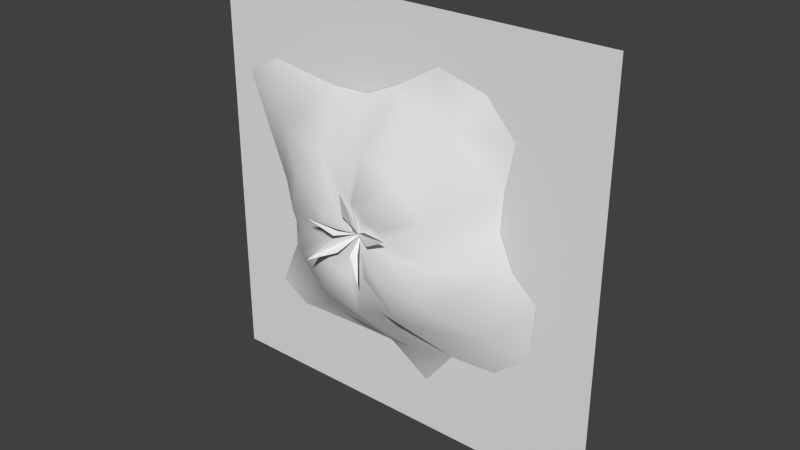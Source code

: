 # Source: tomato.blend  (saved by Blender 2.74.0; exported with 4.5.12 LTS)
import bpy
from mathutils import Matrix  # noqa: F401  (used for matrix-valued properties, if any)

bpy.ops.wm.read_factory_settings(use_empty=True)
scene = bpy.context.scene
scene.name = 'Scene'

# ---- collections
col_collection_1 = bpy.data.collections.new('Collection 1'); scene.collection.children.link(col_collection_1)
col_collection_1.hide_render = True
col_collection_1.hide_viewport = True
col_collection_2 = bpy.data.collections.new('Collection 2'); scene.collection.children.link(col_collection_2)
col_collection_2.hide_render = True
col_collection_2.hide_viewport = True
col_collection_6 = bpy.data.collections.new('Collection 6'); scene.collection.children.link(col_collection_6)
col_collection_6.hide_render = True
col_collection_6.hide_viewport = True
col_collection_7 = bpy.data.collections.new('Collection 7'); scene.collection.children.link(col_collection_7)
col_collection_11 = bpy.data.collections.new('Collection 11'); scene.collection.children.link(col_collection_11)
col_collection_11.hide_render = True
col_collection_11.hide_viewport = True

# ---- materials (node trees are filled in below, after node groups)
mat_tomato_splat = bpy.data.materials.new('tomato_splat')
mat_tomato_splat.alpha_threshold = 0.0
mat_tomato_splat.use_transparent_shadow = False
mat_tomato_splat.roughness = 0.5
mat_tomato_splat_001 = bpy.data.materials.new('tomato_splat.001')
mat_tomato_splat_001.alpha_threshold = 0.0
mat_tomato_splat_001.use_transparent_shadow = False
mat_tomato_splat_001.roughness = 0.5

# ---- material node trees

# ---- world
world_world = bpy.data.worlds.new('World'); scene.world = world_world
world_world.color = (0.05088, 0.05088, 0.05088)
world_world.use_sun_shadow = False
world_world.sun_shadow_jitter_overblur = 0.0
world_world.cycles.sampling_method = 'MANUAL'
world_world.cycles.sample_map_resolution = 256
world_world.light_settings.distance = 40.0

# ---- meshes
me_sphere = bpy.data.meshes.new('Sphere')
me_sphere.from_pydata([(-0.01331, 0.2669, 10.83), (-0.2398, 0.1361, 10.83), (-0.2398, -0.1253, 10.83), (-0.01331, -0.2561, 10.83), (0.2131, -0.1253, 10.83), (0.2131, 0.1361, 10.83), (0.5309, 0.4163, 12.95), (0.2358, 0.2093, 13.16), (0.2358, -0.1985, 13.16), (0.5309, -0.3999, 12.95), (0.8261, -0.171, 12.65), (0.8239, 0.2358, 12.64), (0.1122, 0.225, 11.64), (0.2867, 0.1152, 11.59), (0.2867, -0.1044, 11.59), (0.1122, -0.2142, 11.64), (-0.06229, -0.1044, 11.69), (-0.06229, 0.1152, 11.69), (-2.779, -0.05234, 11.81), (-5.212, -0.0001153, 12.03), (-6.56, -0.001413, 11.01), (-8.325, -0.05447, 7.262), (-7.275, -0.008953, 4.139), (-5.375, 9.067e-09, 1.684), (-2.645, -2.878e-08, 0.2811), (-2.476, 1.386, 12.15), (-4.746, 2.74, 12.1), (-5.822, 3.357, 11.16), (-7.172, 4.14, 7.325), (-6.262, 3.616, 4.257), (-4.777, 2.753, 1.77), (-2.544, 1.4, 0.2823), (0.04004, -0.01138, 0.05806), (-1.349, 2.396, 11.82), (-2.624, 4.459, 11.95), (-3.219, 5.645, 11.08), (-4.058, 7.01, 7.317), (-3.557, 6.082, 4.248), (-2.665, 4.472, 1.758), (-1.382, 2.126, 0.2557), (0.1432, 2.785, 11.75), (0.2708, 5.13, 11.77), (0.4714, 6.469, 11.01), (0.5004, 8.078, 7.317), (0.0756, 7.052, 4.248), (0.09343, 5.21, 1.76), (0.1799, 2.525, 0.2293), (1.412, 2.394, 12.07), (2.794, 4.614, 12.11), (3.702, 5.641, 11.13), (4.973, 6.947, 7.186), (4.257, 6.264, 4.107), (3.031, 4.732, 1.638), (1.538, 2.424, 0.1854), (-0.0655, -4.403e-07, 10.75), (2.345, 1.337, 11.49), (4.634, 2.587, 11.78), (6.091, 3.144, 10.86), (7.721, 3.872, 7.0), (6.641, 3.34, 3.924), (4.828, 2.42, 1.472), (2.217, 1.175, 0.09489), (2.896, -0.2079, 11.69), (5.57, -0.3211, 12.0), (7.023, -0.428, 10.93), (8.494, -0.6143, 7.048), (7.369, -0.6863, 3.93), (5.614, -0.7136, 1.447), (2.673, -0.4517, 0.06476), (2.641, -1.645, 12.41), (4.89, -3.082, 12.37), (6.278, -3.954, 10.95), (7.808, -4.992, 7.005), (6.984, -4.388, 3.931), (5.463, -3.414, 1.485), (2.69, -1.759, 0.1144), (1.562, -2.568, 11.99), (2.871, -4.705, 11.74), (3.689, -6.006, 10.9), (4.613, -7.56, 7.192), (4.249, -6.609, 4.114), (3.187, -4.801, 1.649), (1.57, -2.34, 0.212), (-0.04293, -2.847, 11.9), (-0.0506, -5.255, 12.06), (0.00618, -6.63, 11.1), (-0.008902, -8.168, 7.33), (0.04545, -7.182, 4.263), (-0.02821, -5.317, 1.786), (-0.05796, -2.602, 0.2716), (-1.44, -2.493, 12.22), (-2.738, -4.744, 12.13), (-3.361, -5.813, 11.17), (-4.337, -7.189, 7.262), (-3.837, -6.265, 4.14), (-2.904, -4.769, 1.69), (-1.482, -2.514, 0.2753), (-2.412, -1.55, 11.81), (-4.472, -2.741, 12.02), (-5.77, -3.423, 10.98), (-7.654, -4.332, 7.12), (-6.545, -3.813, 4.001), (-4.77, -2.753, 1.605), (-2.257, -1.49, 0.2677), (-2.367, -0.745, 0.4335), (-4.84, -1.377, 1.644), (-6.594, -1.917, 4.07), (-7.628, -2.531, 7.188), (-5.834, -1.704, 10.98), (-4.581, -1.365, 11.76), (-3.015, -0.9229, 11.37), (0.7266, -2.382, 0.4073), (1.499, -4.794, 1.73), (2.106, -6.596, 4.205), (2.248, -7.525, 7.281), (1.785, -6.028, 10.55), (1.334, -4.711, 11.17), (0.8316, -3.133, 11.41), (2.339, 0.3396, 0.2499), (4.921, 0.7903, 1.448), (6.546, 1.248, 3.909), (7.581, 1.505, 7.003), (6.173, 1.267, 10.89), (4.825, 1.065, 11.71), (3.025, 0.6726, 11.3), (-0.5687, 2.227, 0.411), (-1.202, 4.585, 1.746), (-1.626, 6.192, 4.228), (-1.604, 7.109, 7.296), (-1.241, 5.713, 10.79), (-1.079, 4.516, 11.27), (-0.5599, 3.115, 11.31), (-7.789, -0.01181, 9.276), (-6.78, 3.908, 9.33), (-3.769, 6.589, 9.32), (0.6358, 7.573, 9.317), (4.581, 6.609, 9.199), (7.216, 3.697, 9.041), (8.075, -0.5018, 9.111), (7.42, -4.669, 9.05), (4.345, -7.105, 9.208), (-0.01449, -7.691, 9.336), (-4.034, -6.757, 9.283), (-7.17, -4.144, 9.174), (-7.119, -2.236, 9.225), (2.112, -7.071, 9.237), (7.142, 1.49, 9.067), (-1.38, 6.659, 9.297), (-4.01, -9.859e-09, 0.8052), (-3.661, 2.077, 0.8487), (-2.024, 3.299, 0.8298), (0.1366, 3.867, 0.8174), (2.285, 3.578, 0.7343), (3.527, 1.793, 0.6063), (4.169, -0.6084, 0.5789), (4.11, -2.62, 0.6223), (2.406, -3.598, 0.7533), (-0.05487, -3.948, 0.8514), (-2.193, -3.641, 0.8055), (-3.514, -2.122, 0.7592), (-3.603, -1.061, 0.7822), (1.113, -3.588, 0.8107), (3.643, 0.5524, 0.5845), (-0.8853, 3.406, 0.8148), (-0.04496, 0.001645, 10.78), (-0.497, 1.985, 12.1), (-0.376, 3.343, 12.17), (0.09793, 1.914, 11.73), (0.6726, 1.733, 12.41), (0.1904, 3.02, 11.9), (0.8066, 3.072, 12.45), (0.1517, 4.252, 13.0), (-0.1499, 0.0971, 10.78), (1.478, 1.179, 11.96), (2.853, 1.588, 11.68), (1.65, 0.6489, 11.51), (1.727, 0.117, 11.98), (2.749, 0.9423, 11.58), (3.023, 0.3956, 11.93), (3.894, 1.421, 12.51), (0.04979, -0.06938, 10.72), (1.005, -0.7336, 12.06), (1.543, -1.782, 12.24), (0.6519, -1.06, 11.78), (0.2237, -1.057, 12.13), (1.017, -1.787, 12.15), (0.6193, -1.973, 12.47), (1.725, -2.69, 12.97), (0.07831, 0.1044, 10.59), (-0.8839, -1.148, 12.25), (-2.052, -2.035, 12.34), (-1.296, -0.8186, 11.76), (-1.494, -0.2438, 12.14), (-2.201, -1.427, 12.11), (-2.603, -0.9296, 12.42), (-2.966, -2.024, 13.33), (-0.1244, 0.08929, 10.86), (-1.288, 0.1055, 12.2), (-2.32, 0.6733, 12.38), (-1.178, 0.5738, 11.91), (-0.8214, 0.8108, 12.27), (-1.888, 0.9717, 12.29), (-1.662, 1.349, 12.61), (-2.979, 1.324, 13.11)], [], [(12, 6, 11, 13), (13, 11, 10, 14), (14, 10, 9, 15), (15, 9, 8, 16), (16, 8, 7, 17), (17, 7, 6, 12), (1, 17, 12, 0), (2, 16, 17, 1), (3, 15, 16, 2), (4, 14, 15, 3), (5, 13, 14, 4), (0, 12, 13, 5), (7, 8, 9, 10), (6, 7, 10, 11), (148, 23, 30, 149), (23, 22, 29, 30), (22, 21, 28, 29), (132, 20, 27, 133), (20, 19, 26, 27), (19, 18, 25, 26), (149, 30, 38, 150), (30, 29, 37, 38), (29, 28, 36, 37), (133, 27, 35, 134), (27, 26, 34, 35), (26, 25, 33, 34), (163, 126, 45, 151), (126, 127, 44, 45), (127, 128, 43, 44), (147, 129, 42, 135), (129, 130, 41, 42), (130, 131, 40, 41), (151, 45, 52, 152), (45, 44, 51, 52), (44, 43, 50, 51), (135, 42, 49, 136), (42, 41, 48, 49), (41, 40, 47, 48), (152, 52, 60, 153), (52, 51, 59, 60), (51, 50, 58, 59), (136, 49, 57, 137), (49, 48, 56, 57), (48, 47, 55, 56), (162, 119, 67, 154), (119, 120, 66, 67), (120, 121, 65, 66), (146, 122, 64, 138), (122, 123, 63, 64), (123, 124, 62, 63), (154, 67, 74, 155), (67, 66, 73, 74), (66, 65, 72, 73), (138, 64, 71, 139), (64, 63, 70, 71), (63, 62, 69, 70), (155, 74, 81, 156), (74, 73, 80, 81), (73, 72, 79, 80), (139, 71, 78, 140), (71, 70, 77, 78), (70, 69, 76, 77), (161, 112, 88, 157), (112, 113, 87, 88), (113, 114, 86, 87), (145, 115, 85, 141), (115, 116, 84, 85), (116, 117, 83, 84), (157, 88, 95, 158), (88, 87, 94, 95), (87, 86, 93, 94), (141, 85, 92, 142), (85, 84, 91, 92), (84, 83, 90, 91), (158, 95, 102, 159), (95, 94, 101, 102), (94, 93, 100, 101), (142, 92, 99, 143), (92, 91, 98, 99), (91, 90, 97, 98), (32, 24, 31), (18, 54, 25), (32, 31, 39), (25, 54, 33), (46, 32, 125), (54, 40, 131), (32, 46, 53), (40, 54, 47), (32, 53, 61), (47, 54, 55), (68, 32, 118), (55, 54, 124), (32, 68, 75), (62, 54, 69), (32, 75, 82), (69, 54, 76), (32, 82, 111), (76, 54, 117), (32, 89, 96), (83, 54, 90), (32, 96, 103), (90, 54, 97), (24, 32, 104), (160, 105, 23, 148), (105, 106, 22, 23), (106, 107, 21, 22), (144, 108, 20, 132), (108, 109, 19, 20), (109, 110, 18, 19), (97, 54, 110), (98, 97, 110, 109), (99, 98, 109, 108), (143, 99, 108, 144), (101, 100, 107, 106), (102, 101, 106, 105), (159, 102, 105, 160), (77, 76, 117, 116), (78, 77, 116, 115), (140, 78, 115, 145), (80, 79, 114, 113), (81, 80, 113, 112), (156, 81, 112, 161), (56, 55, 124, 123), (57, 56, 123, 122), (137, 57, 122, 146), (59, 58, 121, 120), (60, 59, 120, 119), (153, 60, 119, 162), (34, 33, 131, 130), (35, 34, 130, 129), (134, 35, 129, 147), (37, 36, 128, 127), (38, 37, 127, 126), (150, 38, 126, 163), (54, 18, 110), (54, 62, 124), (54, 83, 117), (33, 54, 131), (36, 134, 147, 128), (58, 137, 146, 121), (79, 140, 145, 114), (100, 143, 144, 107), (107, 144, 132, 21), (93, 142, 143, 100), (86, 141, 142, 93), (114, 145, 141, 86), (72, 139, 140, 79), (65, 138, 139, 72), (121, 146, 138, 65), (50, 136, 137, 58), (43, 135, 136, 50), (128, 147, 135, 43), (28, 133, 134, 36), (21, 132, 133, 28), (39, 150, 163, 125), (61, 153, 162, 118), (82, 156, 161, 111), (103, 159, 160, 104), (104, 160, 148, 24), (96, 158, 159, 103), (89, 157, 158, 96), (111, 161, 157, 89), (75, 155, 156, 82), (68, 154, 155, 75), (118, 162, 154, 68), (53, 152, 153, 61), (46, 151, 152, 53), (125, 163, 151, 46), (31, 149, 150, 39), (24, 148, 149, 31), (32, 39, 125), (32, 61, 118), (89, 32, 111), (32, 103, 104), (167, 168, 170, 169), (167, 164, 168), (165, 167, 169, 166), (165, 164, 167), (169, 170, 171), (166, 169, 171), (175, 176, 178, 177), (175, 172, 176), (173, 175, 177, 174), (173, 172, 175), (177, 178, 179), (174, 177, 179), (183, 184, 186, 185), (183, 180, 184), (181, 183, 185, 182), (181, 180, 183), (185, 186, 187), (182, 185, 187), (191, 192, 194, 193), (191, 188, 192), (189, 191, 193, 190), (189, 188, 191), (193, 194, 195), (190, 193, 195), (199, 200, 202, 201), (199, 196, 200), (197, 199, 201, 198), (197, 196, 199), (201, 202, 203), (198, 201, 203)])
me_sphere.polygons.foreach_set('use_smooth', [True] * 204)
_k = set([(6, 7), (6, 11), (7, 8), (8, 9), (9, 10), (10, 11), (164, 167), (167, 169), (169, 171), (172, 175), (175, 177), (177, 179), (180, 183), (183, 185), (185, 187), (188, 191), (191, 193), (193, 195), (196, 199), (199, 201), (201, 203)])
me_sphere.attributes.new('sharp_edge', 'BOOLEAN', 'EDGE').data.foreach_set('value', [ (min(e.vertices), max(e.vertices)) in _k for e in me_sphere.edges])
_uv = me_sphere.uv_layers.new(name='UVMap')
_uv.uv.foreach_set('vector', [0.1366, 0.3117, 0.143, 0.4011, 0.1189, 0.3905, 0.1217, 0.3108, 0.1217, 0.3108, 0.1189, 0.3905, 0.09653, 0.3887, 0.1058, 0.31, 0.1058, 0.31, 0.09653, 0.3887, 0.06954, 0.3949, 0.09147, 0.3092, 0.09147, 0.3092, 0.06954, 0.3949, 0.04434, 0.3933, 0.07828, 0.308, 0.1645, 0.3106, 0.1918, 0.3985, 0.168, 0.4045, 0.1506, 0.3118, 0.1506, 0.3118, 0.168, 0.4045, 0.143, 0.4011, 0.1366, 0.3117, 0.1527, 0.256, 0.1506, 0.3118, 0.1366, 0.3117, 0.137, 0.2579, 0.1686, 0.2568, 0.1645, 0.3106, 0.1506, 0.3118, 0.1527, 0.256, 0.09291, 0.2572, 0.09147, 0.3092, 0.07828, 0.308, 0.07737, 0.2549, 0.1077, 0.2598, 0.1058, 0.31, 0.09147, 0.3092, 0.09291, 0.2572, 0.1221, 0.26, 0.1217, 0.3108, 0.1058, 0.31, 0.1077, 0.2598, 0.137, 0.2579, 0.1366, 0.3117, 0.1217, 0.3108, 0.1221, 0.26, 0.03074, 0.4143, 0.04434, 0.3933, 0.06954, 0.3949, 0.08341, 0.4208, 0.04239, 0.4372, 0.03074, 0.4143, 0.08341, 0.4208, 0.07007, 0.4419, 0.9204, 0.4379, 0.8837, 0.4725, 0.8435, 0.4084, 0.8799, 0.3933, 0.8837, 0.4725, 0.8034, 0.5163, 0.7787, 0.426, 0.8435, 0.4084, 0.8034, 0.5163, 0.7134, 0.5304, 0.7137, 0.4311, 0.7787, 0.426, 0.6569, 0.5196, 0.6005, 0.4968, 0.6336, 0.4183, 0.6743, 0.4275, 0.6005, 0.4968, 0.5616, 0.4669, 0.6023, 0.4081, 0.6336, 0.4183, 0.5616, 0.4669, 0.5116, 0.4092, 0.5444, 0.3804, 0.6023, 0.4081, 0.8799, 0.3933, 0.8435, 0.4084, 0.8334, 0.3479, 0.8702, 0.3433, 0.8435, 0.4084, 0.7787, 0.426, 0.7714, 0.3539, 0.8334, 0.3479, 0.7787, 0.426, 0.7137, 0.4311, 0.7141, 0.3577, 0.7714, 0.3539, 0.6743, 0.4275, 0.6336, 0.4183, 0.6419, 0.3537, 0.6789, 0.3556, 0.6336, 0.4183, 0.6023, 0.4081, 0.6116, 0.3532, 0.6419, 0.3537, 0.6023, 0.4081, 0.5444, 0.3804, 0.5563, 0.342, 0.6116, 0.3532, 0.8751, 0.3155, 0.8384, 0.3162, 0.8323, 0.2853, 0.8697, 0.2883, 0.8384, 0.3162, 0.7753, 0.3171, 0.7704, 0.2809, 0.8323, 0.2853, 0.7753, 0.3171, 0.7136, 0.3132, 0.7132, 0.2711, 0.7704, 0.2809, 0.6737, 0.3115, 0.6368, 0.3136, 0.6409, 0.2756, 0.6773, 0.2707, 0.6368, 0.3136, 0.6068, 0.3167, 0.6111, 0.2816, 0.6409, 0.2756, 0.6068, 0.3167, 0.5682, 0.3127, 0.5558, 0.2921, 0.6111, 0.2816, 0.8697, 0.2883, 0.8323, 0.2853, 0.8428, 0.2194, 0.8797, 0.2355, 0.8323, 0.2853, 0.7704, 0.2809, 0.777, 0.1984, 0.8428, 0.2194, 0.7704, 0.2809, 0.7132, 0.2711, 0.7131, 0.1908, 0.777, 0.1984, 0.6773, 0.2707, 0.6409, 0.2756, 0.6299, 0.212, 0.6736, 0.1976, 0.6409, 0.2756, 0.6111, 0.2816, 0.5989, 0.2291, 0.6299, 0.212, 0.6111, 0.2816, 0.5558, 0.2921, 0.5428, 0.2591, 0.5989, 0.2291, 0.8797, 0.2355, 0.8428, 0.2194, 0.887, 0.1543, 0.9243, 0.1917, 0.8428, 0.2194, 0.777, 0.1984, 0.8038, 0.11, 0.887, 0.1543, 0.777, 0.1984, 0.7131, 0.1908, 0.7162, 0.1006, 0.8038, 0.11, 0.6736, 0.1976, 0.6299, 0.212, 0.6016, 0.1299, 0.6599, 0.1074, 0.6299, 0.212, 0.5989, 0.2291, 0.5606, 0.1655, 0.6016, 0.1299, 0.5989, 0.2291, 0.5428, 0.2591, 0.5084, 0.2318, 0.5606, 0.1655, 0.4392, 0.4705, 0.4921, 0.505, 0.4603, 0.5543, 0.4268, 0.5145, 0.4921, 0.505, 0.5693, 0.5954, 0.5038, 0.6327, 0.4603, 0.5543, 0.5693, 0.5954, 0.601, 0.7272, 0.5153, 0.7238, 0.5038, 0.6327, 0.5789, 0.8163, 0.5276, 0.8863, 0.4861, 0.8349, 0.5088, 0.7811, 0.5276, 0.8863, 0.477, 0.9282, 0.4562, 0.8767, 0.4861, 0.8349, 0.477, 0.9282, 0.4122, 0.9619, 0.393, 0.9336, 0.4562, 0.8767, 0.4268, 0.5145, 0.4603, 0.5543, 0.4051, 0.5967, 0.39, 0.5578, 0.4603, 0.5543, 0.5038, 0.6327, 0.4175, 0.6579, 0.4051, 0.5967, 0.5038, 0.6327, 0.5153, 0.7238, 0.4173, 0.7161, 0.4175, 0.6579, 0.5088, 0.7811, 0.4861, 0.8349, 0.4079, 0.7975, 0.4161, 0.7543, 0.4861, 0.8349, 0.4562, 0.8767, 0.3943, 0.8393, 0.4079, 0.7975, 0.4562, 0.8767, 0.393, 0.9336, 0.3669, 0.8954, 0.3943, 0.8393, 0.39, 0.5578, 0.4051, 0.5967, 0.3478, 0.5999, 0.342, 0.5619, 0.4051, 0.5967, 0.4175, 0.6579, 0.3523, 0.6634, 0.3478, 0.5999, 0.4175, 0.6579, 0.4173, 0.7161, 0.3512, 0.7194, 0.3523, 0.6634, 0.4161, 0.7543, 0.4079, 0.7975, 0.3459, 0.7909, 0.3489, 0.7537, 0.4079, 0.7975, 0.3943, 0.8393, 0.3411, 0.8252, 0.3459, 0.7909, 0.3943, 0.8393, 0.3669, 0.8954, 0.3307, 0.8844, 0.3411, 0.8252, 0.3108, 0.5532, 0.3115, 0.5914, 0.2752, 0.5946, 0.2797, 0.5556, 0.3115, 0.5914, 0.3121, 0.6582, 0.2699, 0.6601, 0.2752, 0.5946, 0.3121, 0.6582, 0.309, 0.7204, 0.2661, 0.721, 0.2699, 0.6601, 0.3084, 0.7597, 0.307, 0.7952, 0.2671, 0.797, 0.2663, 0.7586, 0.307, 0.7952, 0.3043, 0.8306, 0.266, 0.83, 0.2671, 0.797, 0.3043, 0.8306, 0.303, 0.8751, 0.2757, 0.8862, 0.266, 0.83, 0.2797, 0.5556, 0.2752, 0.5946, 0.2079, 0.5816, 0.2251, 0.5439, 0.2752, 0.5946, 0.2699, 0.6601, 0.1887, 0.6487, 0.2079, 0.5816, 0.2699, 0.6601, 0.2661, 0.721, 0.1814, 0.7176, 0.1887, 0.6487, 0.2663, 0.7586, 0.2671, 0.797, 0.1979, 0.8066, 0.1859, 0.7615, 0.2671, 0.797, 0.266, 0.83, 0.2099, 0.8393, 0.1979, 0.8066, 0.266, 0.83, 0.2757, 0.8862, 0.2382, 0.8985, 0.2099, 0.8393, 0.2251, 0.5439, 0.2079, 0.5816, 0.1425, 0.5409, 0.18, 0.505, 0.2079, 0.5816, 0.1887, 0.6487, 0.097, 0.624, 0.1425, 0.5409, 0.1887, 0.6487, 0.1814, 0.7176, 0.08208, 0.7167, 0.097, 0.624, 0.1859, 0.7615, 0.1979, 0.8066, 0.1162, 0.8368, 0.08924, 0.7732, 0.1979, 0.8066, 0.2099, 0.8393, 0.1501, 0.8787, 0.1162, 0.8368, 0.2099, 0.8393, 0.2382, 0.8985, 0.2084, 0.9281, 0.1501, 0.8787, 0.9859, 0.3136, 0.948, 0.3994, 0.9135, 0.3754, 0.5116, 0.4092, 0.4681, 0.3204, 0.5444, 0.3804, 0.9859, 0.3136, 0.9135, 0.3754, 0.9071, 0.3379, 0.5444, 0.3804, 0.4681, 0.3204, 0.5563, 0.342, 0.9071, 0.292, 0.9859, 0.3136, 0.9094, 0.3149, 0.4681, 0.3204, 0.5558, 0.2921, 0.5682, 0.3127, 0.9859, 0.3136, 0.9071, 0.292, 0.9141, 0.255, 0.5558, 0.2921, 0.4681, 0.3204, 0.5428, 0.2591, 0.9859, 0.3136, 0.9141, 0.255, 0.9512, 0.2339, 0.5428, 0.2591, 0.4681, 0.3204, 0.5084, 0.2318, 0.3869, 0.482, 0.307, 0.4346, 0.39, 0.4517, 0.5084, 0.2318, 0.4681, 0.3204, 0.4846, 0.2067, 0.307, 0.4346, 0.3869, 0.482, 0.3691, 0.5171, 0.393, 0.9336, 0.2975, 0.9816, 0.3669, 0.8954, 0.307, 0.4346, 0.3691, 0.5171, 0.3334, 0.5212, 0.3669, 0.8954, 0.2975, 0.9816, 0.3307, 0.8844, 0.307, 0.4346, 0.3334, 0.5212, 0.309, 0.517, 0.3307, 0.8844, 0.2975, 0.9816, 0.303, 0.8751, 0.307, 0.4346, 0.2855, 0.517, 0.2454, 0.5096, 0.2757, 0.8862, 0.2975, 0.9816, 0.2382, 0.8985, 0.307, 0.4346, 0.2454, 0.5096, 0.2211, 0.4785, 0.2382, 0.8985, 0.2975, 0.9816, 0.2084, 0.9281, 0.948, 0.3994, 0.9859, 0.3136, 0.9756, 0.4054, 0.958, 0.4523, 0.9255, 0.5024, 0.8837, 0.4725, 0.9204, 0.4379, 0.9255, 0.5024, 0.8375, 0.5767, 0.8034, 0.5163, 0.8837, 0.4725, 0.8375, 0.5767, 0.7151, 0.6204, 0.7134, 0.5304, 0.8034, 0.5163, 0.6266, 0.6005, 0.5513, 0.5416, 0.6005, 0.4968, 0.6569, 0.5196, 0.5513, 0.5416, 0.5135, 0.4911, 0.5616, 0.4669, 0.6005, 0.4968, 0.5135, 0.4911, 0.4849, 0.4325, 0.5116, 0.4092, 0.5616, 0.4669, 0.2084, 0.9281, 0.2975, 0.9816, 0.1858, 0.9543, 0.1501, 0.8787, 0.2084, 0.9281, 0.1858, 0.9543, 0.1287, 0.9234, 0.1162, 0.8368, 0.1501, 0.8787, 0.1287, 0.9234, 0.07868, 0.8865, 0.08924, 0.7732, 0.1162, 0.8368, 0.07868, 0.8865, 0.03116, 0.807, 0.097, 0.624, 0.08208, 0.7167, 0.01602, 0.7189, 0.04088, 0.5885, 0.1425, 0.5409, 0.097, 0.624, 0.04088, 0.5885, 0.1166, 0.4994, 0.18, 0.505, 0.1425, 0.5409, 0.1166, 0.4994, 0.1682, 0.4687, 0.3411, 0.8252, 0.3307, 0.8844, 0.303, 0.8751, 0.3043, 0.8306, 0.3459, 0.7909, 0.3411, 0.8252, 0.3043, 0.8306, 0.307, 0.7952, 0.3489, 0.7537, 0.3459, 0.7909, 0.307, 0.7952, 0.3084, 0.7597, 0.3523, 0.6634, 0.3512, 0.7194, 0.309, 0.7204, 0.3121, 0.6582, 0.3478, 0.5999, 0.3523, 0.6634, 0.3121, 0.6582, 0.3115, 0.5914, 0.342, 0.5619, 0.3478, 0.5999, 0.3115, 0.5914, 0.3108, 0.5532, 0.5606, 0.1655, 0.5084, 0.2318, 0.4846, 0.2067, 0.5123, 0.1389, 0.6016, 0.1299, 0.5606, 0.1655, 0.5123, 0.1389, 0.5508, 0.08468, 0.6599, 0.1074, 0.6016, 0.1299, 0.5508, 0.08468, 0.6253, 0.0362, 0.8038, 0.11, 0.7162, 0.1006, 0.7141, 0.01324, 0.8447, 0.04818, 0.887, 0.1543, 0.8038, 0.11, 0.8447, 0.04818, 0.9361, 0.1229, 0.9243, 0.1917, 0.887, 0.1543, 0.9361, 0.1229, 0.9667, 0.1771, 0.6116, 0.3532, 0.5563, 0.342, 0.5682, 0.3127, 0.6068, 0.3167, 0.6419, 0.3537, 0.6116, 0.3532, 0.6068, 0.3167, 0.6368, 0.3136, 0.6789, 0.3556, 0.6419, 0.3537, 0.6368, 0.3136, 0.6737, 0.3115, 0.7714, 0.3539, 0.7141, 0.3577, 0.7136, 0.3132, 0.7753, 0.3171, 0.8334, 0.3479, 0.7714, 0.3539, 0.7753, 0.3171, 0.8384, 0.3162, 0.8702, 0.3433, 0.8334, 0.3479, 0.8384, 0.3162, 0.8751, 0.3155, 0.4681, 0.3204, 0.5116, 0.4092, 0.4849, 0.4325, 0.2975, 0.9816, 0.393, 0.9336, 0.4122, 0.9619, 0.2975, 0.9816, 0.2757, 0.8862, 0.303, 0.8751, 0.5563, 0.342, 0.4681, 0.3204, 0.5682, 0.3127, 0.7141, 0.3577, 0.6789, 0.3556, 0.6737, 0.3115, 0.7136, 0.3132, 0.7162, 0.1006, 0.6599, 0.1074, 0.6253, 0.0362, 0.7141, 0.01324, 0.3512, 0.7194, 0.3489, 0.7537, 0.3084, 0.7597, 0.309, 0.7204, 0.08208, 0.7167, 0.08924, 0.7732, 0.03116, 0.807, 0.01602, 0.7189, 0.7151, 0.6204, 0.6266, 0.6005, 0.6569, 0.5196, 0.7134, 0.5304, 0.1814, 0.7176, 0.1859, 0.7615, 0.08924, 0.7732, 0.08208, 0.7167, 0.2661, 0.721, 0.2663, 0.7586, 0.1859, 0.7615, 0.1814, 0.7176, 0.309, 0.7204, 0.3084, 0.7597, 0.2663, 0.7586, 0.2661, 0.721, 0.4173, 0.7161, 0.4161, 0.7543, 0.3489, 0.7537, 0.3512, 0.7194, 0.5153, 0.7238, 0.5088, 0.7811, 0.4161, 0.7543, 0.4173, 0.7161, 0.601, 0.7272, 0.5789, 0.8163, 0.5088, 0.7811, 0.5153, 0.7238, 0.7131, 0.1908, 0.6736, 0.1976, 0.6599, 0.1074, 0.7162, 0.1006, 0.7132, 0.2711, 0.6773, 0.2707, 0.6736, 0.1976, 0.7131, 0.1908, 0.7136, 0.3132, 0.6737, 0.3115, 0.6773, 0.2707, 0.7132, 0.2711, 0.7137, 0.4311, 0.6743, 0.4275, 0.6789, 0.3556, 0.7141, 0.3577, 0.7134, 0.5304, 0.6569, 0.5196, 0.6743, 0.4275, 0.7137, 0.4311, 0.9071, 0.3379, 0.8702, 0.3433, 0.8751, 0.3155, 0.9094, 0.3149, 0.9512, 0.2339, 0.9243, 0.1917, 0.9667, 0.1771, 0.9807, 0.2278, 0.3334, 0.5212, 0.342, 0.5619, 0.3108, 0.5532, 0.309, 0.517, 0.2211, 0.4785, 0.18, 0.505, 0.1682, 0.4687, 0.2157, 0.4521, 0.9756, 0.4054, 0.958, 0.4523, 0.9204, 0.4379, 0.948, 0.3994, 0.2454, 0.5096, 0.2251, 0.5439, 0.18, 0.505, 0.2211, 0.4785, 0.2855, 0.517, 0.2797, 0.5556, 0.2251, 0.5439, 0.2454, 0.5096, 0.309, 0.517, 0.3108, 0.5532, 0.2797, 0.5556, 0.2855, 0.517, 0.3691, 0.5171, 0.39, 0.5578, 0.342, 0.5619, 0.3334, 0.5212, 0.3869, 0.482, 0.4268, 0.5145, 0.39, 0.5578, 0.3691, 0.5171, 0.39, 0.4517, 0.4392, 0.4705, 0.4268, 0.5145, 0.3869, 0.482, 0.9141, 0.255, 0.8797, 0.2355, 0.9243, 0.1917, 0.9512, 0.2339, 0.9071, 0.292, 0.8697, 0.2883, 0.8797, 0.2355, 0.9141, 0.255, 0.9094, 0.3149, 0.8751, 0.3155, 0.8697, 0.2883, 0.9071, 0.292, 0.9135, 0.3754, 0.8799, 0.3933, 0.8702, 0.3433, 0.9071, 0.3379, 0.948, 0.3994, 0.9204, 0.4379, 0.8799, 0.3933, 0.9135, 0.3754, 0.9859, 0.3136, 0.9071, 0.3379, 0.9094, 0.3149, 0.9859, 0.3136, 0.9512, 0.2339, 0.9807, 0.2278, 0.2855, 0.517, 0.307, 0.4346, 0.309, 0.517, 0.307, 0.4346, 0.2211, 0.4785, 0.2157, 0.4521, 0.8222, 0.8245, 0.8159, 0.8836, 0.7344, 0.8681, 0.7539, 0.8234, 0.8222, 0.8245, 0.9643, 0.8221, 0.8159, 0.8836, 0.8124, 0.7795, 0.8222, 0.8245, 0.7539, 0.8234, 0.731, 0.7893, 0.8124, 0.7795, 0.9643, 0.8221, 0.8222, 0.8245, 0.7539, 0.8234, 0.7344, 0.8681, 0.6556, 0.8237, 0.731, 0.7893, 0.7539, 0.8234, 0.6556, 0.8237, 0.7207, 0.9396, 0.7181, 0.9852, 0.6371, 0.9805, 0.6488, 0.9396, 0.7207, 0.9396, 0.8523, 0.9426, 0.7181, 0.9852, 0.7158, 0.8939, 0.7207, 0.9396, 0.6488, 0.9396, 0.6278, 0.9057, 0.7158, 0.8939, 0.8523, 0.9426, 0.7207, 0.9396, 0.6488, 0.9396, 0.6371, 0.9805, 0.5551, 0.9443, 0.6278, 0.9057, 0.6488, 0.9396, 0.5551, 0.9443, 0.2947, 0.09106, 0.2963, 0.05587, 0.3605, 0.05886, 0.3523, 0.09102, 0.2947, 0.09106, 0.1931, 0.08882, 0.2963, 0.05587, 0.2981, 0.1263, 0.2947, 0.09106, 0.3523, 0.09102, 0.3702, 0.1182, 0.2981, 0.1263, 0.1931, 0.08882, 0.2947, 0.09106, 0.3523, 0.09102, 0.3605, 0.05886, 0.4382, 0.09521, 0.3702, 0.1182, 0.3523, 0.09102, 0.4382, 0.09521, 0.7711, 0.7022, 0.774, 0.6563, 0.8554, 0.6616, 0.8433, 0.7027, 0.7711, 0.7022, 0.6388, 0.6982, 0.774, 0.6563, 0.7756, 0.7481, 0.7711, 0.7022, 0.8433, 0.7027, 0.8642, 0.7369, 0.7756, 0.7481, 0.6388, 0.6982, 0.7711, 0.7022, 0.8433, 0.7027, 0.8554, 0.6616, 0.9376, 0.6986, 0.8642, 0.7369, 0.8433, 0.7027, 0.9376, 0.6986, 0.3002, 0.1923, 0.3023, 0.1571, 0.3665, 0.161, 0.3578, 0.193, 0.3002, 0.1923, 0.1987, 0.1886, 0.3023, 0.1571, 0.3031, 0.2275, 0.3002, 0.1923, 0.3578, 0.193, 0.3754, 0.2204, 0.3031, 0.2275, 0.1987, 0.1886, 0.3002, 0.1923, 0.3578, 0.193, 0.3665, 0.161, 0.4437, 0.1984, 0.3754, 0.2204, 0.3578, 0.193, 0.4437, 0.1984])
me_sphere.use_remesh_preserve_volume = False
me_sphere.use_remesh_preserve_attributes = False
me_sphere.use_mirror_vertex_groups = False
me_sphere.update()
me_sphere_003 = bpy.data.meshes.new('Sphere.003')
me_sphere_003.from_pydata([(-0.01331, -3.72, 0.2669), (-0.2398, -3.72, 0.1361), (-0.2398, -3.72, -0.1253), (-0.01331, -3.72, -0.2561), (0.2131, -3.72, -0.1253), (0.2131, -3.72, 0.1361), (0.5309, -5.837, 0.4163), (0.2358, -6.048, 0.2093), (0.2358, -6.048, -0.1985), (0.5309, -5.844, -0.3999), (0.8261, -5.544, -0.171), (0.8239, -5.535, 0.2358), (0.1122, -4.533, 0.225), (0.2867, -4.48, 0.1152), (0.2867, -4.481, -0.1044), (0.1122, -4.533, -0.2142), (-0.06229, -4.585, -0.1044), (-0.06229, -4.585, 0.1152), (-2.779, -4.697, -0.05234), (-5.212, -4.923, -0.0001154), (-6.56, -3.906, -0.001414), (-11.05, -0.1069, 0.01405), (-2.476, -5.039, 1.386), (-4.746, -4.99, 2.74), (-5.822, -4.048, 3.357), (-9.525, -1.685, 5.548), (-1.349, -4.714, 2.396), (-2.624, -4.845, 4.459), (-3.219, -3.967, 5.645), (-5.416, -0.1069, 9.334), (0.1432, -4.641, 2.785), (0.2708, -4.662, 5.13), (0.4714, -3.904, 6.469), (0.5972, -0.1069, 10.74), (1.412, -4.964, 2.394), (2.794, -4.999, 4.614), (3.702, -4.023, 5.641), (6.497, -1.216, 9.25), (-0.0655, -3.636, -7.153e-07), (2.345, -4.377, 1.337), (4.634, -4.673, 2.587), (6.091, -3.754, 3.144), (10.12, -0.1069, 5.194), (2.896, -4.579, -0.2079), (5.57, -4.891, -0.3211), (7.023, -3.826, -0.428), (11.14, -0.1069, -0.7246), (2.641, -5.304, -1.645), (4.89, -5.26, -3.082), (6.278, -3.842, -3.954), (10.24, -0.9235, -6.5), (1.562, -4.878, -2.568), (2.871, -4.628, -4.705), (3.689, -3.787, -6.006), (6.023, -0.1069, -9.888), (-0.04293, -4.791, -2.847), (-0.0506, -4.948, -5.255), (0.00618, -3.99, -6.63), (-0.07461, -0.1069, -10.69), (-1.44, -5.112, -2.493), (-2.738, -5.02, -4.744), (-3.361, -4.058, -5.813), (-5.784, -0.8882, -9.398), (-2.412, -4.7, -1.55), (-4.472, -4.908, -2.741), (-5.77, -3.874, -3.423), (-10.16, -0.1069, -5.629), (-10.13, -0.1069, -3.253), (-5.834, -3.873, -1.704), (-4.581, -4.648, -1.365), (-3.015, -4.266, -0.9229), (2.903, -1.032, -9.842), (1.785, -3.436, -6.028), (1.334, -4.063, -4.711), (0.8316, -4.303, -3.133), (9.938, -0.1069, 2.072), (6.173, -3.777, 1.267), (4.825, -4.605, 1.065), (3.025, -4.196, 0.6726), (-2.179, -0.1069, 9.464), (-1.241, -3.684, 5.713), (-1.079, -4.163, 4.516), (-0.5599, -4.198, 3.115), (-7.789, -2.41, -0.01182), (-6.78, -3.011, 3.908), (-3.769, -2.636, 6.589), (0.6358, -2.208, 7.573), (4.581, -2.793, 6.609), (7.216, -1.932, 3.697), (8.075, -2.002, -0.5018), (7.42, -2.351, -4.669), (4.345, -2.099, -7.105), (-0.01449, -2.227, -7.691), (-4.034, -2.174, -6.757), (-7.17, -2.065, -4.144), (-7.119, -2.116, -2.236), (2.112, -2.486, -7.071), (7.142, -1.958, 1.49), (-1.38, -2.188, 6.659), (18.08, -0.07388, 16.94), (-16.4, -0.07388, 16.94), (18.08, -0.07388, -17.54), (-16.4, -0.07388, -17.54), (9.998, -0.1069, -9.614), (12.83, -0.1069, -7.174), (13.2, -0.1069, -2.644), (3.624, -0.1069, -13.03), (-11.89, -0.1069, -9.597), (-9.404, -0.1069, -11.05), (10.85, -0.1069, 9.046), (8.334, -0.1069, 11.86), (4.242, -0.1069, 12.89), (-11.57, -0.1069, 10.15), (-14.45, -0.1069, 8.506), (-0.04496, -3.668, 0.001645), (-0.497, -4.993, 1.985), (-0.376, -5.058, 3.343), (0.09793, -4.616, 1.914), (0.6726, -5.298, 1.733), (0.1904, -4.788, 3.02), (0.8066, -5.34, 3.072), (0.1517, -5.891, 4.252), (-0.1499, -3.668, 0.0971), (1.478, -4.849, 1.179), (2.853, -4.569, 1.588), (1.65, -4.397, 0.6489), (1.727, -4.866, 0.117), (2.749, -4.474, 0.9423), (3.023, -4.824, 0.3956), (3.894, -5.402, 1.421), (0.04979, -3.61, -0.06938), (1.005, -4.951, -0.7336), (1.543, -5.133, -1.782), (0.6519, -4.668, -1.06), (0.2237, -5.021, -1.057), (1.017, -5.043, -1.787), (0.6193, -5.361, -1.973), (1.725, -5.86, -2.69), (0.07831, -3.48, 0.1044), (-0.8839, -5.145, -1.148), (-2.052, -5.228, -2.035), (-1.296, -4.652, -0.8186), (-1.494, -5.033, -0.2438), (-2.201, -5.005, -1.427), (-2.603, -5.308, -0.9296), (-2.966, -6.223, -2.024), (-0.1244, -3.747, 0.08929), (-1.288, -5.088, 0.1055), (-2.32, -5.27, 0.6733), (-1.178, -4.805, 0.5738), (-0.8214, -5.158, 0.8108), (-1.888, -5.18, 0.9717), (-1.662, -5.498, 1.349), (-2.979, -5.997, 1.324)], [], [(12, 6, 11, 13), (13, 11, 10, 14), (14, 10, 9, 15), (15, 9, 8, 16), (16, 8, 7, 17), (17, 7, 6, 12), (1, 17, 12, 0), (2, 16, 17, 1), (3, 15, 16, 2), (4, 14, 15, 3), (5, 13, 14, 4), (0, 12, 13, 5), (7, 8, 9, 10), (6, 7, 10, 11), (83, 20, 24, 84), (20, 19, 23, 24), (19, 18, 22, 23), (84, 24, 28, 85), (24, 23, 27, 28), (23, 22, 26, 27), (98, 80, 32, 86), (80, 81, 31, 32), (81, 82, 30, 31), (86, 32, 36, 87), (32, 31, 35, 36), (31, 30, 34, 35), (87, 36, 41, 88), (36, 35, 40, 41), (35, 34, 39, 40), (87, 88, 42), (33, 86, 87), (97, 76, 45, 89), (76, 77, 44, 45), (77, 78, 43, 44), (33, 37, 111), (45, 49, 90), (45, 44, 48, 49), (44, 43, 47, 48), (46, 89, 90), (90, 49, 53), (89, 45, 90), (91, 90, 53), (49, 48, 52, 53), (48, 47, 51, 52), (21, 83, 84), (62, 108, 58), (62, 93, 94), (92, 96, 57), (72, 73, 56, 57), (73, 74, 55, 56), (25, 84, 29), (108, 62, 107), (58, 92, 93), (92, 57, 61, 93), (57, 56, 60, 61), (56, 55, 59, 60), (54, 71, 106), (71, 58, 106), (50, 54, 103), (93, 61, 65, 94), (61, 60, 64, 65), (60, 59, 63, 64), (18, 38, 22), (22, 38, 26), (38, 30, 82), (30, 38, 34), (34, 38, 39), (39, 38, 78), (43, 38, 47), (47, 38, 51), (51, 38, 74), (55, 38, 59), (59, 38, 63), (95, 68, 20, 83), (68, 69, 19, 20), (69, 70, 18, 19), (63, 38, 70), (64, 63, 70, 69), (65, 64, 69, 68), (94, 65, 68, 95), (50, 104, 105), (110, 37, 109), (37, 110, 111), (52, 51, 74, 73), (53, 52, 73, 72), (53, 72, 96), (91, 53, 96), (96, 72, 57), (54, 91, 96), (40, 39, 78, 77), (41, 40, 77, 76), (88, 41, 76, 97), (27, 26, 82, 81), (28, 27, 81, 80), (85, 28, 80, 98), (38, 18, 70), (38, 43, 78), (38, 55, 74), (26, 38, 82), (85, 98, 79), (42, 88, 97, 75), (71, 54, 96), (66, 94, 95, 67), (67, 95, 83, 21), (66, 62, 94), (62, 58, 93), (96, 92, 58), (90, 91, 54), (50, 46, 90), (75, 97, 89, 46), (37, 87, 42), (37, 33, 87), (79, 98, 86, 33), (84, 85, 29), (25, 21, 84), (71, 96, 58), (25, 29, 112), (62, 66, 107), (25, 113, 21), (29, 85, 79), (50, 90, 54), (102, 101, 99, 100), (37, 42, 109), (117, 118, 120, 119), (117, 114, 118), (115, 117, 119, 116), (115, 114, 117), (119, 120, 121), (116, 119, 121), (125, 126, 128, 127), (125, 122, 126), (123, 125, 127, 124), (123, 122, 125), (127, 128, 129), (124, 127, 129), (133, 134, 136, 135), (133, 130, 134), (131, 133, 135, 132), (131, 130, 133), (135, 136, 137), (132, 135, 137), (141, 142, 144, 143), (141, 138, 142), (139, 141, 143, 140), (139, 138, 141), (143, 144, 145), (140, 143, 145), (149, 150, 152, 151), (149, 146, 150), (147, 149, 151, 148), (147, 146, 149), (151, 152, 153), (148, 151, 153), (104, 50, 103), (46, 50, 105), (113, 25, 112)])
me_sphere_003.polygons.foreach_set('use_smooth', [True] * 156)
_k = set([(6, 7), (6, 11), (7, 8), (8, 9), (9, 10), (10, 11), (114, 117), (117, 119), (119, 121), (122, 125), (125, 127), (127, 129), (130, 133), (133, 135), (135, 137), (138, 141), (141, 143), (143, 145), (146, 149), (149, 151), (151, 153)])
me_sphere_003.attributes.new('sharp_edge', 'BOOLEAN', 'EDGE').data.foreach_set('value', [ (min(e.vertices), max(e.vertices)) in _k for e in me_sphere_003.edges])
_uv = me_sphere_003.uv_layers.new(name='UVMap')
_uv.uv.foreach_set('vector', [0.1344, 0.7614, 0.1297, 0.8131, 0.1169, 0.8047, 0.126, 0.7596, 0.126, 0.7596, 0.1169, 0.8047, 0.1043, 0.8016, 0.117, 0.7576, 0.117, 0.7576, 0.1043, 0.8016, 0.08833, 0.8026, 0.1088, 0.7558, 0.1088, 0.7558, 0.08833, 0.8026, 0.07409, 0.7994, 0.1014, 0.7539, 0.1504, 0.7634, 0.1578, 0.8161, 0.1436, 0.8173, 0.1423, 0.7628, 0.1423, 0.7628, 0.1436, 0.8173, 0.1297, 0.8131, 0.1344, 0.7614, 0.1487, 0.7312, 0.1423, 0.7628, 0.1344, 0.7614, 0.1396, 0.7308, 0.1578, 0.7331, 0.1504, 0.7634, 0.1423, 0.7628, 0.1487, 0.7312, 0.1145, 0.7263, 0.1088, 0.7558, 0.1014, 0.7539, 0.1059, 0.7235, 0.1227, 0.7291, 0.117, 0.7576, 0.1088, 0.7558, 0.1145, 0.7263, 0.1309, 0.7306, 0.126, 0.7596, 0.117, 0.7576, 0.1227, 0.7291, 0.1396, 0.7308, 0.1344, 0.7614, 0.126, 0.7596, 0.1309, 0.7306, 0.06437, 0.8101, 0.07409, 0.7994, 0.08833, 0.8026, 0.09381, 0.8187, 0.06888, 0.8242, 0.06437, 0.8101, 0.09381, 0.8187, 0.08423, 0.8295, 0.9289, 0.1176, 0.9393, 0.1617, 0.8707, 0.1974, 0.8452, 0.1708, 0.9393, 0.1617, 0.9483, 0.1987, 0.8939, 0.222, 0.8707, 0.1974, 0.9483, 0.1987, 0.963, 0.2508, 0.9322, 0.2632, 0.8939, 0.222, 0.8452, 0.1708, 0.8707, 0.1974, 0.8344, 0.2643, 0.7961, 0.2543, 0.8707, 0.1974, 0.8939, 0.222, 0.8677, 0.2726, 0.8344, 0.2643, 0.8939, 0.222, 0.9322, 0.2632, 0.9158, 0.2926, 0.8677, 0.2726, 0.7934, 0.3118, 0.8355, 0.3113, 0.8307, 0.3547, 0.7844, 0.3639, 0.8355, 0.3113, 0.8677, 0.3103, 0.8627, 0.3456, 0.8307, 0.3547, 0.8677, 0.3103, 0.903, 0.3163, 0.9127, 0.3343, 0.8627, 0.3456, 0.7844, 0.3639, 0.8307, 0.3547, 0.857, 0.4227, 0.8274, 0.453, 0.8307, 0.3547, 0.8627, 0.3456, 0.8823, 0.396, 0.857, 0.4227, 0.8627, 0.3456, 0.9127, 0.3343, 0.9246, 0.3615, 0.8823, 0.396, 0.8274, 0.453, 0.857, 0.4227, 0.917, 0.4725, 0.8984, 0.5213, 0.857, 0.4227, 0.8823, 0.396, 0.9294, 0.4333, 0.917, 0.4725, 0.8823, 0.396, 0.9246, 0.3615, 0.9536, 0.378, 0.9294, 0.4333, 0.8274, 0.453, 0.8984, 0.5213, 0.86, 0.6032, 0.6939, 0.3759, 0.7844, 0.3639, 0.8274, 0.453, 0.8553, 0.9849, 0.8045, 0.9835, 0.8121, 0.9396, 0.8605, 0.9307, 0.8045, 0.9835, 0.7651, 0.9843, 0.7732, 0.9487, 0.8121, 0.9396, 0.7651, 0.9843, 0.7197, 0.9849, 0.7151, 0.9627, 0.7732, 0.9487, 0.6939, 0.3759, 0.7601, 0.5118, 0.6594, 0.4713, 0.8121, 0.9396, 0.7832, 0.8657, 0.821, 0.8336, 0.8121, 0.9396, 0.7732, 0.9487, 0.749, 0.8948, 0.7832, 0.8657, 0.7732, 0.9487, 0.7151, 0.9627, 0.7077, 0.9286, 0.749, 0.8948, 0.9455, 0.9068, 0.8605, 0.9307, 0.821, 0.8336, 0.821, 0.8336, 0.7832, 0.8657, 0.7212, 0.8272, 0.8605, 0.9307, 0.8121, 0.9396, 0.821, 0.8336, 0.7387, 0.7807, 0.821, 0.8336, 0.7212, 0.8272, 0.7832, 0.8657, 0.749, 0.8948, 0.7048, 0.8622, 0.7212, 0.8272, 0.749, 0.8948, 0.7077, 0.9286, 0.6813, 0.9117, 0.7048, 0.8622, 0.9029, 0.02517, 0.9289, 0.1176, 0.8452, 0.1708, 0.4852, 0.729, 0.3951, 0.6875, 0.623, 0.6861, 0.4852, 0.729, 0.5322, 0.7987, 0.4562, 0.8638, 0.6291, 0.7743, 0.6827, 0.7886, 0.6317, 0.8219, 0.6757, 0.8238, 0.6676, 0.86, 0.6303, 0.8565, 0.6317, 0.8219, 0.6676, 0.86, 0.6601, 0.8997, 0.6366, 0.9066, 0.6303, 0.8565, 0.7853, 0.1105, 0.8452, 0.1708, 0.7028, 0.2255, 0.3951, 0.6875, 0.4852, 0.729, 0.3357, 0.7225, 0.623, 0.6861, 0.6291, 0.7743, 0.5322, 0.7987, 0.6291, 0.7743, 0.6317, 0.8219, 0.5608, 0.8413, 0.5322, 0.7987, 0.6317, 0.8219, 0.6303, 0.8565, 0.578, 0.8701, 0.5608, 0.8413, 0.6303, 0.8565, 0.6366, 0.9066, 0.606, 0.9154, 0.578, 0.8701, 0.7771, 0.696, 0.6984, 0.7101, 0.7109, 0.6277, 0.6984, 0.7101, 0.623, 0.6861, 0.7109, 0.6277, 0.8886, 0.7725, 0.7771, 0.696, 0.8743, 0.6936, 0.5322, 0.7987, 0.5608, 0.8413, 0.5055, 0.8914, 0.4562, 0.8638, 0.5608, 0.8413, 0.578, 0.8701, 0.5403, 0.9108, 0.5055, 0.8914, 0.578, 0.8701, 0.606, 0.9154, 0.5856, 0.9385, 0.5403, 0.9108, 0.963, 0.2508, 0.9778, 0.3162, 0.9322, 0.2632, 0.9322, 0.2632, 0.9778, 0.3162, 0.9158, 0.2926, 0.9778, 0.3162, 0.9127, 0.3343, 0.903, 0.3163, 0.9127, 0.3343, 0.9778, 0.3162, 0.9246, 0.3615, 0.9246, 0.3615, 0.9778, 0.3162, 0.9536, 0.378, 0.9536, 0.378, 0.9778, 0.3162, 0.9719, 0.3916, 0.7151, 0.9627, 0.644, 0.9764, 0.7077, 0.9286, 0.7077, 0.9286, 0.644, 0.9764, 0.6813, 0.9117, 0.6813, 0.9117, 0.644, 0.9764, 0.6601, 0.8997, 0.6366, 0.9066, 0.644, 0.9764, 0.606, 0.9154, 0.606, 0.9154, 0.644, 0.9764, 0.5856, 0.9385, 0.9856, 0.1106, 0.9832, 0.1651, 0.9393, 0.1617, 0.9289, 0.1176, 0.9832, 0.1651, 0.9831, 0.2023, 0.9483, 0.1987, 0.9393, 0.1617, 0.9831, 0.2023, 0.9846, 0.2425, 0.963, 0.2508, 0.9483, 0.1987, 0.5856, 0.9385, 0.644, 0.9764, 0.5722, 0.9566, 0.5403, 0.9108, 0.5856, 0.9385, 0.5722, 0.9566, 0.5346, 0.9423, 0.5055, 0.8914, 0.5403, 0.9108, 0.5346, 0.9423, 0.4994, 0.9315, 0.4562, 0.8638, 0.5055, 0.8914, 0.4994, 0.9315, 0.45, 0.9101, 0.8886, 0.7725, 0.9515, 0.743, 0.9832, 0.8497, 0.6971, 0.5656, 0.7601, 0.5118, 0.7683, 0.6215, 0.7601, 0.5118, 0.6971, 0.5656, 0.6594, 0.4713, 0.7048, 0.8622, 0.6813, 0.9117, 0.6601, 0.8997, 0.6676, 0.86, 0.7212, 0.8272, 0.7048, 0.8622, 0.6676, 0.86, 0.6757, 0.8238, 0.7212, 0.8272, 0.6757, 0.8238, 0.6827, 0.7886, 0.7387, 0.7807, 0.7212, 0.8272, 0.6827, 0.7886, 0.6827, 0.7886, 0.6757, 0.8238, 0.6317, 0.8219, 0.7771, 0.696, 0.7387, 0.7807, 0.6827, 0.7886, 0.9294, 0.4333, 0.9536, 0.378, 0.9719, 0.3916, 0.9651, 0.4362, 0.917, 0.4725, 0.9294, 0.4333, 0.9651, 0.4362, 0.961, 0.4744, 0.8984, 0.5213, 0.917, 0.4725, 0.961, 0.4744, 0.9523, 0.5236, 0.8677, 0.2726, 0.9158, 0.2926, 0.903, 0.3163, 0.8677, 0.3103, 0.8344, 0.2643, 0.8677, 0.2726, 0.8677, 0.3103, 0.8355, 0.3113, 0.7961, 0.2543, 0.8344, 0.2643, 0.8355, 0.3113, 0.7934, 0.3118, 0.9778, 0.3162, 0.963, 0.2508, 0.9846, 0.2425, 0.644, 0.9764, 0.7151, 0.9627, 0.7197, 0.9849, 0.644, 0.9764, 0.6366, 0.9066, 0.6601, 0.8997, 0.9158, 0.2926, 0.9778, 0.3162, 0.903, 0.3163, 0.7961, 0.2543, 0.7934, 0.3118, 0.7092, 0.3036, 0.86, 0.6032, 0.8984, 0.5213, 0.9523, 0.5236, 0.9338, 0.6026, 0.6984, 0.7101, 0.7771, 0.696, 0.6827, 0.7886, 0.3743, 0.8176, 0.4562, 0.8638, 0.45, 0.9101, 0.3677, 0.8732, 0.9838, 0.02058, 0.9856, 0.1106, 0.9289, 0.1176, 0.9029, 0.02517, 0.3743, 0.8176, 0.4852, 0.729, 0.4562, 0.8638, 0.4852, 0.729, 0.623, 0.6861, 0.5322, 0.7987, 0.6827, 0.7886, 0.6291, 0.7743, 0.623, 0.6861, 0.821, 0.8336, 0.7387, 0.7807, 0.7771, 0.696, 0.8886, 0.7725, 0.9455, 0.9068, 0.821, 0.8336, 0.9373, 0.9791, 0.8553, 0.9849, 0.8605, 0.9307, 0.9455, 0.9068, 0.7601, 0.5118, 0.8274, 0.453, 0.86, 0.6032, 0.7601, 0.5118, 0.6939, 0.3759, 0.8274, 0.453, 0.7092, 0.3036, 0.7934, 0.3118, 0.7844, 0.3639, 0.6939, 0.3759, 0.8452, 0.1708, 0.7961, 0.2543, 0.7028, 0.2255, 0.7853, 0.1105, 0.9029, 0.02517, 0.8452, 0.1708, 0.6984, 0.7101, 0.6827, 0.7886, 0.623, 0.6861, 0.7853, 0.1105, 0.7028, 0.2255, 0.6594, 0.08349, 0.4852, 0.729, 0.3743, 0.8176, 0.3357, 0.7225, 0.7853, 0.1105, 0.6824, 0.008037, 0.9029, 0.02517, 0.7028, 0.2255, 0.7961, 0.2543, 0.7092, 0.3036, 0.8886, 0.7725, 0.821, 0.8336, 0.7771, 0.696, 0.009434, 0.006973, 0.6469, 0.006973, 0.6469, 0.6445, 0.009434, 0.6445, 0.7601, 0.5118, 0.86, 0.6032, 0.7683, 0.6215, 0.1436, 0.6927, 0.1513, 0.6593, 0.197, 0.6738, 0.1827, 0.6981, 0.1436, 0.6927, 0.06191, 0.6842, 0.1513, 0.6593, 0.1461, 0.7192, 0.1436, 0.6927, 0.1827, 0.6981, 0.1935, 0.7192, 0.1461, 0.7192, 0.06191, 0.6842, 0.1436, 0.6927, 0.1827, 0.6981, 0.197, 0.6738, 0.2392, 0.7048, 0.1935, 0.7192, 0.1827, 0.6981, 0.2392, 0.7048, 0.1279, 0.8729, 0.1329, 0.8469, 0.1789, 0.8558, 0.169, 0.8784, 0.1279, 0.8729, 0.05265, 0.861, 0.1329, 0.8469, 0.1271, 0.8994, 0.1279, 0.8729, 0.169, 0.8784, 0.1784, 0.8994, 0.1271, 0.8994, 0.05265, 0.861, 0.1279, 0.8729, 0.169, 0.8784, 0.1789, 0.8558, 0.2231, 0.8829, 0.1784, 0.8994, 0.169, 0.8784, 0.2231, 0.8829, 0.3036, 0.8885, 0.3237, 0.8917, 0.3178, 0.9284, 0.2999, 0.9216, 0.3036, 0.8885, 0.3114, 0.8303, 0.3237, 0.8917, 0.2831, 0.8882, 0.3036, 0.8885, 0.2999, 0.9216, 0.2831, 0.9301, 0.2831, 0.8882, 0.3114, 0.8303, 0.3036, 0.8885, 0.2999, 0.9216, 0.3178, 0.9284, 0.2919, 0.9707, 0.2831, 0.9301, 0.2999, 0.9216, 0.2919, 0.9707, 0.2688, 0.7539, 0.2949, 0.7589, 0.2859, 0.8052, 0.2632, 0.7953, 0.2688, 0.7539, 0.2807, 0.6783, 0.2949, 0.7589, 0.2421, 0.7532, 0.2688, 0.7539, 0.2632, 0.7953, 0.2421, 0.8048, 0.2421, 0.7532, 0.2807, 0.6783, 0.2688, 0.7539, 0.2632, 0.7953, 0.2859, 0.8052, 0.2587, 0.8496, 0.2421, 0.8048, 0.2632, 0.7953, 0.2587, 0.8496, 0.1978, 0.9392, 0.2075, 0.9572, 0.1747, 0.9747, 0.1692, 0.9563, 0.1978, 0.9392, 0.2489, 0.9102, 0.2075, 0.9572, 0.1857, 0.9227, 0.1978, 0.9392, 0.1692, 0.9563, 0.1523, 0.9481, 0.1857, 0.9227, 0.2489, 0.9102, 0.1978, 0.9392, 0.1692, 0.9563, 0.1747, 0.9747, 0.1253, 0.9797, 0.1523, 0.9481, 0.1692, 0.9563, 0.1253, 0.9797, 0.9515, 0.743, 0.8886, 0.7725, 0.8743, 0.6936, 0.9455, 0.9068, 0.8886, 0.7725, 0.9832, 0.8497, 0.6824, 0.008037, 0.7853, 0.1105, 0.6594, 0.08349])
me_sphere_003.materials.append(mat_tomato_splat)
me_sphere_003.use_remesh_preserve_volume = False
me_sphere_003.use_remesh_preserve_attributes = False
me_sphere_003.use_mirror_vertex_groups = False
me_sphere_003.update()
me_sphere_004 = bpy.data.meshes.new('Sphere.004')
me_sphere_004.from_pydata([(-5.212, -0.0001153, 12.03), (-7.275, -0.008953, 4.139), (-4.746, 2.74, 12.1), (-6.262, 3.616, 4.257), (0.04004, -0.01138, 0.05806), (-2.624, 4.459, 11.95), (-3.557, 6.082, 4.248), (0.2708, 5.13, 11.77), (0.0756, 7.052, 4.248), (2.794, 4.614, 12.11), (4.257, 6.264, 4.107), (-0.0655, -4.403e-07, 10.75), (4.634, 2.587, 11.78), (6.641, 3.34, 3.924), (5.57, -0.3211, 12.0), (7.369, -0.6863, 3.93), (4.89, -3.082, 12.37), (6.984, -4.388, 3.931), (2.871, -4.705, 11.74), (4.249, -6.609, 4.114), (-0.0506, -5.255, 12.06), (0.04545, -7.182, 4.263), (-2.738, -4.744, 12.13), (-3.837, -6.265, 4.14), (-4.472, -2.741, 12.02), (-6.545, -3.813, 4.001), (-6.594, -1.917, 4.07), (-4.581, -1.365, 11.76), (2.106, -6.596, 4.205), (1.334, -4.711, 11.17), (6.546, 1.248, 3.909), (4.825, 1.065, 11.71), (-1.626, 6.192, 4.228), (-1.079, 4.516, 11.27), (-7.789, -0.01181, 9.276), (-6.78, 3.908, 9.33), (-3.769, 6.589, 9.32), (0.6358, 7.573, 9.317), (4.581, 6.609, 9.199), (7.216, 3.697, 9.041), (8.075, -0.5018, 9.111), (7.42, -4.669, 9.05), (4.345, -7.105, 9.208), (-0.01449, -7.691, 9.336), (-4.034, -6.757, 9.283), (-7.17, -4.144, 9.174), (-7.119, -2.236, 9.225), (2.112, -7.071, 9.237), (7.142, 1.49, 9.067), (-1.38, 6.659, 9.297), (-4.01, -9.859e-09, 0.8052), (-3.661, 2.077, 0.8487), (-2.024, 3.299, 0.8298), (0.1366, 3.867, 0.8174), (2.285, 3.578, 0.7343), (3.527, 1.793, 0.6063), (4.169, -0.6084, 0.5789), (4.11, -2.62, 0.6223), (2.406, -3.598, 0.7533), (-0.05487, -3.948, 0.8514), (-2.193, -3.641, 0.8055), (-3.514, -2.122, 0.7592), (-3.603, -1.061, 0.7822), (1.113, -3.588, 0.8107), (3.643, 0.5524, 0.5845), (-0.8853, 3.406, 0.8148), (-0.04496, 0.001645, 10.78), (-0.497, 1.985, 12.1), (0.09793, 1.914, 11.73), (0.6726, 1.733, 12.41), (0.1517, 4.252, 13.0), (-0.1499, 0.0971, 10.78), (1.478, 1.179, 11.96), (1.65, 0.6489, 11.51), (1.727, 0.117, 11.98), (3.894, 1.421, 12.51), (0.04979, -0.06938, 10.72), (1.005, -0.7336, 12.06), (1.543, -1.782, 12.24), (0.6519, -1.06, 11.78), (0.2237, -1.057, 12.13), (1.017, -1.787, 12.15), (0.6193, -1.973, 12.47), (1.725, -2.69, 12.97), (0.07831, 0.1044, 10.59), (-0.8839, -1.148, 12.25), (-1.296, -0.8186, 11.76), (-1.494, -0.2438, 12.14), (-2.966, -2.024, 13.33), (-0.1244, 0.08929, 10.86), (-1.288, 0.1055, 12.2), (-1.178, 0.5738, 11.91), (-0.8214, 0.8108, 12.27), (-2.979, 1.324, 13.11)], [], [(34, 35, 3, 1), (0, 2, 35, 34), (0, 11, 2), (51, 52, 4), (35, 36, 6, 3), (2, 5, 36, 35), (2, 11, 5), (65, 53, 4), (49, 37, 8, 32), (33, 7, 37, 49), (11, 7, 33), (53, 54, 4), (37, 38, 10, 8), (7, 9, 38, 37), (7, 11, 9), (54, 55, 4), (38, 39, 13, 10), (9, 12, 39, 38), (9, 11, 12), (64, 56, 4), (48, 40, 15, 30), (31, 14, 40, 48), (11, 14, 31), (56, 57, 4), (40, 41, 17, 15), (14, 16, 41, 40), (14, 11, 16), (57, 58, 4), (41, 42, 19, 17), (16, 18, 42, 41), (16, 11, 18), (59, 4, 63), (47, 43, 21, 28), (29, 20, 43, 47), (11, 20, 29), (59, 60, 4), (43, 44, 23, 21), (20, 22, 44, 43), (20, 11, 22), (60, 61, 4), (44, 45, 25, 23), (22, 24, 45, 44), (22, 11, 24), (62, 50, 4), (1, 3, 51, 50), (3, 6, 52, 51), (32, 8, 53, 65), (8, 10, 54, 53), (10, 13, 55, 54), (30, 15, 56, 64), (4, 52, 65), (15, 17, 57, 56), (17, 19, 58, 57), (58, 19, 28, 63), (4, 55, 64), (21, 23, 60, 59), (23, 25, 61, 60), (26, 1, 50, 62), (46, 34, 1, 26), (27, 0, 34, 46), (11, 0, 27), (4, 61, 62), (58, 63, 4), (24, 11, 27), (45, 24, 27, 46), (45, 46, 26, 25), (18, 11, 29), (42, 18, 29, 47), (42, 47, 28, 19), (12, 11, 31), (39, 12, 31, 48), (39, 48, 30, 13), (5, 11, 33), (36, 5, 33, 49), (36, 49, 32, 6), (52, 6, 32, 65), (55, 13, 30, 64), (61, 25, 26, 62), (28, 21, 59, 63), (68, 66, 69), (69, 70, 68), (67, 66, 68), (73, 71, 74), (74, 75, 73), (72, 71, 73), (79, 80, 82, 81), (79, 76, 80), (77, 79, 81, 78), (77, 76, 79), (81, 82, 83), (78, 81, 83), (86, 84, 87), (87, 88, 86), (85, 84, 86), (86, 88, 85), (91, 89, 92), (92, 93, 91), (90, 89, 91), (50, 51, 4), (73, 75, 72), (68, 70, 67), (91, 93, 90)])
me_sphere_004.polygons.foreach_set('use_smooth', [True] * 102)
_k = set([(66, 68), (68, 70), (71, 73), (73, 75), (76, 79), (79, 81), (81, 83), (84, 86), (86, 88), (89, 91), (91, 93)])
me_sphere_004.attributes.new('sharp_edge', 'BOOLEAN', 'EDGE').data.foreach_set('value', [ (min(e.vertices), max(e.vertices)) in _k for e in me_sphere_004.edges])
_uv = me_sphere_004.uv_layers.new(name='UVMap')
_uv.uv.foreach_set('vector', [0.6569, 0.5196, 0.6743, 0.4275, 0.7787, 0.426, 0.8034, 0.5163, 0.5616, 0.4669, 0.6023, 0.4081, 0.6743, 0.4275, 0.6569, 0.5196, 0.5616, 0.4669, 0.4681, 0.3204, 0.6023, 0.4081, 0.8799, 0.3933, 0.8702, 0.3433, 0.9859, 0.3136, 0.6743, 0.4275, 0.6789, 0.3556, 0.7714, 0.3539, 0.7787, 0.426, 0.6023, 0.4081, 0.6116, 0.3532, 0.6789, 0.3556, 0.6743, 0.4275, 0.6023, 0.4081, 0.4681, 0.3204, 0.6116, 0.3532, 0.8751, 0.3155, 0.8697, 0.2883, 0.9859, 0.3136, 0.6737, 0.3115, 0.6773, 0.2707, 0.7704, 0.2809, 0.7753, 0.3171, 0.6068, 0.3167, 0.6111, 0.2816, 0.6773, 0.2707, 0.6737, 0.3115, 0.4681, 0.3204, 0.6111, 0.2816, 0.6068, 0.3167, 0.8697, 0.2883, 0.8797, 0.2355, 0.9859, 0.3136, 0.6773, 0.2707, 0.6736, 0.1976, 0.777, 0.1984, 0.7704, 0.2809, 0.6111, 0.2816, 0.5989, 0.2291, 0.6736, 0.1976, 0.6773, 0.2707, 0.6111, 0.2816, 0.4681, 0.3204, 0.5989, 0.2291, 0.8797, 0.2355, 0.9243, 0.1917, 0.9859, 0.3136, 0.6736, 0.1976, 0.6599, 0.1074, 0.8038, 0.11, 0.777, 0.1984, 0.5989, 0.2291, 0.5606, 0.1655, 0.6599, 0.1074, 0.6736, 0.1976, 0.5989, 0.2291, 0.4681, 0.3204, 0.5606, 0.1655, 0.4392, 0.4705, 0.4268, 0.5145, 0.307, 0.4346, 0.5789, 0.8163, 0.5088, 0.7811, 0.5038, 0.6327, 0.5693, 0.5954, 0.477, 0.9282, 0.4562, 0.8767, 0.5088, 0.7811, 0.5789, 0.8163, 0.2975, 0.9816, 0.4562, 0.8767, 0.477, 0.9282, 0.4268, 0.5145, 0.39, 0.5578, 0.307, 0.4346, 0.5088, 0.7811, 0.4161, 0.7543, 0.4175, 0.6579, 0.5038, 0.6327, 0.4562, 0.8767, 0.3943, 0.8393, 0.4161, 0.7543, 0.5088, 0.7811, 0.4562, 0.8767, 0.2975, 0.9816, 0.3943, 0.8393, 0.39, 0.5578, 0.342, 0.5619, 0.307, 0.4346, 0.4161, 0.7543, 0.3489, 0.7537, 0.3523, 0.6634, 0.4175, 0.6579, 0.3943, 0.8393, 0.3411, 0.8252, 0.3489, 0.7537, 0.4161, 0.7543, 0.3943, 0.8393, 0.2975, 0.9816, 0.3411, 0.8252, 0.2797, 0.5556, 0.307, 0.4346, 0.3108, 0.5532, 0.3084, 0.7597, 0.2663, 0.7586, 0.2699, 0.6601, 0.3121, 0.6582, 0.3043, 0.8306, 0.266, 0.83, 0.2663, 0.7586, 0.3084, 0.7597, 0.2975, 0.9816, 0.266, 0.83, 0.3043, 0.8306, 0.2797, 0.5556, 0.2251, 0.5439, 0.307, 0.4346, 0.2663, 0.7586, 0.1859, 0.7615, 0.1887, 0.6487, 0.2699, 0.6601, 0.266, 0.83, 0.2099, 0.8393, 0.1859, 0.7615, 0.2663, 0.7586, 0.266, 0.83, 0.2975, 0.9816, 0.2099, 0.8393, 0.2251, 0.5439, 0.18, 0.505, 0.307, 0.4346, 0.1859, 0.7615, 0.08924, 0.7732, 0.097, 0.624, 0.1887, 0.6487, 0.2099, 0.8393, 0.1501, 0.8787, 0.08924, 0.7732, 0.1859, 0.7615, 0.2099, 0.8393, 0.2975, 0.9816, 0.1501, 0.8787, 0.958, 0.4523, 0.9204, 0.4379, 0.9859, 0.3136, 0.8034, 0.5163, 0.7787, 0.426, 0.8799, 0.3933, 0.9204, 0.4379, 0.7787, 0.426, 0.7714, 0.3539, 0.8702, 0.3433, 0.8799, 0.3933, 0.7753, 0.3171, 0.7704, 0.2809, 0.8697, 0.2883, 0.8751, 0.3155, 0.7704, 0.2809, 0.777, 0.1984, 0.8797, 0.2355, 0.8697, 0.2883, 0.777, 0.1984, 0.8038, 0.11, 0.9243, 0.1917, 0.8797, 0.2355, 0.5693, 0.5954, 0.5038, 0.6327, 0.4268, 0.5145, 0.4392, 0.4705, 0.9859, 0.3136, 0.8702, 0.3433, 0.8751, 0.3155, 0.5038, 0.6327, 0.4175, 0.6579, 0.39, 0.5578, 0.4268, 0.5145, 0.4175, 0.6579, 0.3523, 0.6634, 0.342, 0.5619, 0.39, 0.5578, 0.342, 0.5619, 0.3523, 0.6634, 0.3121, 0.6582, 0.3108, 0.5532, 0.9859, 0.3136, 0.9243, 0.1917, 0.9667, 0.1771, 0.2699, 0.6601, 0.1887, 0.6487, 0.2251, 0.5439, 0.2797, 0.5556, 0.1887, 0.6487, 0.097, 0.624, 0.18, 0.505, 0.2251, 0.5439, 0.8375, 0.5767, 0.8034, 0.5163, 0.9204, 0.4379, 0.958, 0.4523, 0.6266, 0.6005, 0.6569, 0.5196, 0.8034, 0.5163, 0.8375, 0.5767, 0.5135, 0.4911, 0.5616, 0.4669, 0.6569, 0.5196, 0.6266, 0.6005, 0.4681, 0.3204, 0.5616, 0.4669, 0.5135, 0.4911, 0.307, 0.4346, 0.18, 0.505, 0.1682, 0.4687, 0.342, 0.5619, 0.3108, 0.5532, 0.307, 0.4346, 0.1501, 0.8787, 0.2975, 0.9816, 0.1287, 0.9234, 0.08924, 0.7732, 0.1501, 0.8787, 0.1287, 0.9234, 0.03116, 0.807, 0.08924, 0.7732, 0.03116, 0.807, 0.04088, 0.5885, 0.097, 0.624, 0.3411, 0.8252, 0.2975, 0.9816, 0.3043, 0.8306, 0.3489, 0.7537, 0.3411, 0.8252, 0.3043, 0.8306, 0.3084, 0.7597, 0.3489, 0.7537, 0.3084, 0.7597, 0.3121, 0.6582, 0.3523, 0.6634, 0.5606, 0.1655, 0.4681, 0.3204, 0.5123, 0.1389, 0.6599, 0.1074, 0.5606, 0.1655, 0.5123, 0.1389, 0.6253, 0.0362, 0.6599, 0.1074, 0.6253, 0.0362, 0.8447, 0.04818, 0.8038, 0.11, 0.6116, 0.3532, 0.4681, 0.3204, 0.6068, 0.3167, 0.6789, 0.3556, 0.6116, 0.3532, 0.6068, 0.3167, 0.6737, 0.3115, 0.6789, 0.3556, 0.6737, 0.3115, 0.7753, 0.3171, 0.7714, 0.3539, 0.8702, 0.3433, 0.7714, 0.3539, 0.7753, 0.3171, 0.8751, 0.3155, 0.9243, 0.1917, 0.8038, 0.11, 0.8447, 0.04818, 0.9667, 0.1771, 0.18, 0.505, 0.097, 0.624, 0.04088, 0.5885, 0.1682, 0.4687, 0.3121, 0.6582, 0.2699, 0.6601, 0.2797, 0.5556, 0.3108, 0.5532, 0.8222, 0.8245, 0.9643, 0.8221, 0.8159, 0.8836, 0.8159, 0.8836, 0.6556, 0.8237, 0.8222, 0.8245, 0.8124, 0.7795, 0.9643, 0.8221, 0.8222, 0.8245, 0.7207, 0.9396, 0.8523, 0.9426, 0.7181, 0.9852, 0.7181, 0.9852, 0.5551, 0.9443, 0.7207, 0.9396, 0.7158, 0.8939, 0.8523, 0.9426, 0.7207, 0.9396, 0.2947, 0.09106, 0.2963, 0.05587, 0.3605, 0.05886, 0.3523, 0.09102, 0.2947, 0.09106, 0.1931, 0.08882, 0.2963, 0.05587, 0.2981, 0.1263, 0.2947, 0.09106, 0.3523, 0.09102, 0.3702, 0.1182, 0.2981, 0.1263, 0.1931, 0.08882, 0.2947, 0.09106, 0.3523, 0.09102, 0.3605, 0.05886, 0.4382, 0.09521, 0.3702, 0.1182, 0.3523, 0.09102, 0.4382, 0.09521, 0.7711, 0.7022, 0.6388, 0.6982, 0.774, 0.6563, 0.774, 0.6563, 0.9376, 0.6986, 0.7711, 0.7022, 0.7756, 0.7481, 0.6388, 0.6982, 0.7711, 0.7022, 0.7711, 0.7022, 0.9376, 0.6986, 0.7756, 0.7481, 0.3002, 0.1923, 0.1987, 0.1886, 0.3023, 0.1571, 0.3023, 0.1571, 0.4437, 0.1984, 0.3002, 0.1923, 0.3031, 0.2275, 0.1987, 0.1886, 0.3002, 0.1923, 0.9204, 0.4379, 0.8799, 0.3933, 0.9859, 0.3136, 0.7207, 0.9396, 0.5551, 0.9443, 0.7158, 0.8939, 0.8222, 0.8245, 0.6556, 0.8237, 0.8124, 0.7795, 0.3002, 0.1923, 0.4437, 0.1984, 0.3031, 0.2275])
me_sphere_004.use_remesh_preserve_volume = False
me_sphere_004.use_remesh_preserve_attributes = False
me_sphere_004.use_mirror_vertex_groups = False
me_sphere_004.update()
me_sphere_001 = bpy.data.meshes.new('Sphere.001')
me_sphere_001.from_pydata([(-2.779, -4.697, -0.05234), (-6.56, -3.906, -0.001414), (-11.05, -0.1069, 0.01405), (-2.476, -5.039, 1.386), (-5.822, -4.048, 3.357), (-9.525, -1.685, 5.548), (-1.349, -4.714, 2.396), (-3.219, -3.967, 5.645), (-5.416, -0.1069, 9.334), (0.1432, -4.641, 2.785), (0.4714, -3.904, 6.469), (0.5972, -0.1069, 10.74), (1.412, -4.964, 2.394), (3.702, -4.023, 5.641), (6.497, -1.216, 9.25), (-0.0655, -3.636, -7.153e-07), (2.345, -4.377, 1.337), (6.091, -3.754, 3.144), (10.12, -0.1069, 5.194), (2.896, -4.579, -0.2079), (7.023, -3.826, -0.428), (11.14, -0.1069, -0.7246), (2.641, -5.304, -1.645), (6.278, -3.842, -3.954), (10.24, -0.9235, -6.5), (1.562, -4.878, -2.568), (3.689, -3.787, -6.006), (6.023, -0.1069, -9.888), (-0.04293, -4.791, -2.847), (0.00618, -3.99, -6.63), (-0.07461, -0.1069, -10.69), (-1.44, -5.112, -2.493), (-3.361, -4.058, -5.813), (-5.784, -0.8882, -9.398), (-2.412, -4.7, -1.55), (-5.77, -3.874, -3.423), (-10.16, -0.1069, -5.629), (-10.13, -0.1069, -3.253), (-5.834, -3.873, -1.704), (-3.015, -4.266, -0.9229), (2.903, -1.032, -9.842), (1.785, -3.436, -6.028), (0.8316, -4.303, -3.133), (9.938, -0.1069, 2.072), (6.173, -3.777, 1.267), (3.025, -4.196, 0.6726), (-2.179, -0.1069, 9.464), (-1.241, -3.684, 5.713), (-0.5599, -4.198, 3.115), (18.08, -0.07388, 16.94), (-16.4, -0.07388, 16.94), (18.08, -0.07388, -17.54), (-16.4, -0.07388, -17.54), (9.998, -0.1069, -9.614), (12.83, -0.1069, -7.174), (13.2, -0.1069, -2.644), (3.624, -0.1069, -13.03), (-11.89, -0.1069, -9.597), (-9.404, -0.1069, -11.05), (10.85, -0.1069, 9.046), (8.334, -0.1069, 11.86), (4.242, -0.1069, 12.89), (-11.57, -0.1069, 10.15), (-14.45, -0.1069, 8.506), (-0.04496, -3.668, 0.001645), (-0.497, -4.993, 1.985), (0.09793, -4.616, 1.914), (0.6726, -5.298, 1.733), (0.1517, -5.891, 4.252), (-0.1499, -3.668, 0.0971), (1.478, -4.849, 1.179), (1.65, -4.397, 0.6489), (1.727, -4.866, 0.117), (3.894, -5.402, 1.421), (0.04979, -3.61, -0.06938), (1.005, -4.951, -0.7336), (0.6519, -4.668, -1.06), (0.2237, -5.021, -1.057), (1.725, -5.86, -2.69), (0.07831, -3.48, 0.1044), (-0.8839, -5.145, -1.148), (-1.296, -4.652, -0.8186), (-1.494, -5.033, -0.2438), (-2.966, -6.223, -2.024), (-0.1244, -3.747, 0.08929), (-1.288, -5.088, 0.1055), (-1.178, -4.805, 0.5738), (-0.8214, -5.158, 0.8108), (-2.979, -5.997, 1.324)], [], [(3, 6, 7, 4), (48, 9, 10, 47), (9, 12, 13, 10), (12, 16, 17, 13), (11, 10, 13, 14), (45, 19, 20, 44), (19, 22, 23, 20), (11, 14, 61), (22, 25, 26, 23), (43, 44, 20, 21), (42, 28, 29, 41), (33, 58, 30), (28, 31, 32, 29), (58, 33, 57), (31, 34, 35, 32), (27, 40, 56), (40, 30, 56), (24, 27, 53), (39, 0, 1, 38), (0, 15, 3), (3, 15, 6), (15, 9, 48), (9, 15, 12), (12, 15, 16), (16, 15, 45), (19, 15, 22), (22, 15, 25), (25, 15, 42), (28, 15, 31), (31, 15, 34), (35, 34, 39, 38), (34, 15, 39), (26, 25, 42, 41), (36, 35, 38, 37), (24, 54, 55), (60, 14, 59), (14, 60, 61), (17, 16, 45, 44), (5, 4, 7, 8), (7, 6, 48, 47), (15, 0, 39), (15, 19, 45), (15, 28, 42), (6, 15, 48), (27, 26, 41, 40), (35, 36, 33, 32), (30, 29, 32, 33), (24, 23, 26, 27), (17, 18, 14, 13), (2, 1, 4, 5), (29, 30, 40, 41), (5, 8, 62), (33, 36, 57), (5, 63, 2), (47, 46, 8, 7), (21, 20, 23, 24), (52, 51, 49, 50), (14, 18, 59), (71, 73, 70), (66, 64, 67), (67, 68, 66), (65, 64, 66), (76, 78, 75), (71, 69, 72), (72, 73, 71), (70, 69, 71), (0, 3, 4, 1), (81, 83, 80), (76, 74, 77), (77, 78, 76), (75, 74, 76), (37, 38, 1, 2), (18, 17, 44, 43), (86, 88, 85), (81, 79, 82), (82, 83, 81), (80, 79, 81), (86, 84, 87), (87, 88, 86), (85, 84, 86), (46, 47, 10, 11), (54, 24, 53), (21, 24, 55), (63, 5, 62), (66, 68, 65)])
me_sphere_001.polygons.foreach_set('use_smooth', [True] * 85)
_k = set([(64, 66), (66, 68), (69, 71), (71, 73), (74, 76), (76, 78), (79, 81), (81, 83), (84, 86), (86, 88)])
me_sphere_001.attributes.new('sharp_edge', 'BOOLEAN', 'EDGE').data.foreach_set('value', [ (min(e.vertices), max(e.vertices)) in _k for e in me_sphere_001.edges])
_uv = me_sphere_001.uv_layers.new(name='UVMap')
_uv.uv.foreach_set('vector', [0.9322, 0.2632, 0.9158, 0.2926, 0.8344, 0.2643, 0.8707, 0.1974, 0.903, 0.3163, 0.9127, 0.3343, 0.8307, 0.3547, 0.8355, 0.3113, 0.9127, 0.3343, 0.9246, 0.3615, 0.857, 0.4227, 0.8307, 0.3547, 0.9246, 0.3615, 0.9536, 0.378, 0.917, 0.4725, 0.857, 0.4227, 0.6939, 0.3759, 0.8307, 0.3547, 0.857, 0.4227, 0.7601, 0.5118, 0.7197, 0.9849, 0.7151, 0.9627, 0.8121, 0.9396, 0.8045, 0.9835, 0.7151, 0.9627, 0.7077, 0.9286, 0.7832, 0.8657, 0.8121, 0.9396, 0.6939, 0.3759, 0.7601, 0.5118, 0.6594, 0.4713, 0.7077, 0.9286, 0.6813, 0.9117, 0.7212, 0.8272, 0.7832, 0.8657, 0.9373, 0.9791, 0.8045, 0.9835, 0.8121, 0.9396, 0.9455, 0.9068, 0.6601, 0.8997, 0.6366, 0.9066, 0.6317, 0.8219, 0.6757, 0.8238, 0.4852, 0.729, 0.3951, 0.6875, 0.623, 0.6861, 0.6366, 0.9066, 0.606, 0.9154, 0.5608, 0.8413, 0.6317, 0.8219, 0.3951, 0.6875, 0.4852, 0.729, 0.3357, 0.7225, 0.606, 0.9154, 0.5856, 0.9385, 0.5055, 0.8914, 0.5608, 0.8413, 0.7771, 0.696, 0.6984, 0.7101, 0.7109, 0.6277, 0.6984, 0.7101, 0.623, 0.6861, 0.7109, 0.6277, 0.8886, 0.7725, 0.7771, 0.696, 0.8743, 0.6936, 0.9846, 0.2425, 0.963, 0.2508, 0.9393, 0.1617, 0.9832, 0.1651, 0.963, 0.2508, 0.9778, 0.3162, 0.9322, 0.2632, 0.9322, 0.2632, 0.9778, 0.3162, 0.9158, 0.2926, 0.9778, 0.3162, 0.9127, 0.3343, 0.903, 0.3163, 0.9127, 0.3343, 0.9778, 0.3162, 0.9246, 0.3615, 0.9246, 0.3615, 0.9778, 0.3162, 0.9536, 0.378, 0.9536, 0.378, 0.9778, 0.3162, 0.9719, 0.3916, 0.7151, 0.9627, 0.644, 0.9764, 0.7077, 0.9286, 0.7077, 0.9286, 0.644, 0.9764, 0.6813, 0.9117, 0.6813, 0.9117, 0.644, 0.9764, 0.6601, 0.8997, 0.6366, 0.9066, 0.644, 0.9764, 0.606, 0.9154, 0.606, 0.9154, 0.644, 0.9764, 0.5856, 0.9385, 0.5055, 0.8914, 0.5856, 0.9385, 0.5722, 0.9566, 0.4994, 0.9315, 0.5856, 0.9385, 0.644, 0.9764, 0.5722, 0.9566, 0.7212, 0.8272, 0.6813, 0.9117, 0.6601, 0.8997, 0.6757, 0.8238, 0.3743, 0.8176, 0.5055, 0.8914, 0.4994, 0.9315, 0.3677, 0.8732, 0.8886, 0.7725, 0.9515, 0.743, 0.9832, 0.8497, 0.6971, 0.5656, 0.7601, 0.5118, 0.7683, 0.6215, 0.7601, 0.5118, 0.6971, 0.5656, 0.6594, 0.4713, 0.917, 0.4725, 0.9536, 0.378, 0.9719, 0.3916, 0.961, 0.4744, 0.7853, 0.1105, 0.8707, 0.1974, 0.8344, 0.2643, 0.7028, 0.2255, 0.8344, 0.2643, 0.9158, 0.2926, 0.903, 0.3163, 0.8355, 0.3113, 0.9778, 0.3162, 0.963, 0.2508, 0.9846, 0.2425, 0.644, 0.9764, 0.7151, 0.9627, 0.7197, 0.9849, 0.644, 0.9764, 0.6366, 0.9066, 0.6601, 0.8997, 0.9158, 0.2926, 0.9778, 0.3162, 0.903, 0.3163, 0.7771, 0.696, 0.7212, 0.8272, 0.6757, 0.8238, 0.6984, 0.7101, 0.5055, 0.8914, 0.3743, 0.8176, 0.4852, 0.729, 0.5608, 0.8413, 0.623, 0.6861, 0.6317, 0.8219, 0.5608, 0.8413, 0.4852, 0.729, 0.8886, 0.7725, 0.7832, 0.8657, 0.7212, 0.8272, 0.7771, 0.696, 0.917, 0.4725, 0.86, 0.6032, 0.7601, 0.5118, 0.857, 0.4227, 0.9029, 0.02517, 0.9393, 0.1617, 0.8707, 0.1974, 0.7853, 0.1105, 0.6317, 0.8219, 0.623, 0.6861, 0.6984, 0.7101, 0.6757, 0.8238, 0.7853, 0.1105, 0.7028, 0.2255, 0.6594, 0.08349, 0.4852, 0.729, 0.3743, 0.8176, 0.3357, 0.7225, 0.7853, 0.1105, 0.6824, 0.008037, 0.9029, 0.02517, 0.8355, 0.3113, 0.7092, 0.3036, 0.7028, 0.2255, 0.8344, 0.2643, 0.9455, 0.9068, 0.8121, 0.9396, 0.7832, 0.8657, 0.8886, 0.7725, 0.009434, 0.006973, 0.6469, 0.006973, 0.6469, 0.6445, 0.009434, 0.6445, 0.7601, 0.5118, 0.86, 0.6032, 0.7683, 0.6215, 0.1279, 0.8729, 0.2231, 0.8829, 0.1271, 0.8994, 0.1436, 0.6927, 0.06191, 0.6842, 0.1513, 0.6593, 0.1513, 0.6593, 0.2392, 0.7048, 0.1436, 0.6927, 0.1461, 0.7192, 0.06191, 0.6842, 0.1436, 0.6927, 0.3036, 0.8885, 0.2919, 0.9707, 0.2831, 0.8882, 0.1279, 0.8729, 0.05265, 0.861, 0.1329, 0.8469, 0.1329, 0.8469, 0.2231, 0.8829, 0.1279, 0.8729, 0.1271, 0.8994, 0.05265, 0.861, 0.1279, 0.8729, 0.963, 0.2508, 0.9322, 0.2632, 0.8707, 0.1974, 0.9393, 0.1617, 0.2688, 0.7539, 0.2587, 0.8496, 0.2421, 0.7532, 0.3036, 0.8885, 0.3114, 0.8303, 0.3237, 0.8917, 0.3237, 0.8917, 0.2919, 0.9707, 0.3036, 0.8885, 0.2831, 0.8882, 0.3114, 0.8303, 0.3036, 0.8885, 0.9838, 0.02058, 0.9832, 0.1651, 0.9393, 0.1617, 0.9029, 0.02517, 0.86, 0.6032, 0.917, 0.4725, 0.961, 0.4744, 0.9338, 0.6026, 0.1978, 0.9392, 0.1253, 0.9797, 0.1857, 0.9227, 0.2688, 0.7539, 0.2807, 0.6783, 0.2949, 0.7589, 0.2949, 0.7589, 0.2587, 0.8496, 0.2688, 0.7539, 0.2421, 0.7532, 0.2807, 0.6783, 0.2688, 0.7539, 0.1978, 0.9392, 0.2489, 0.9102, 0.2075, 0.9572, 0.2075, 0.9572, 0.1253, 0.9797, 0.1978, 0.9392, 0.1857, 0.9227, 0.2489, 0.9102, 0.1978, 0.9392, 0.7092, 0.3036, 0.8355, 0.3113, 0.8307, 0.3547, 0.6939, 0.3759, 0.9515, 0.743, 0.8886, 0.7725, 0.8743, 0.6936, 0.9455, 0.9068, 0.8886, 0.7725, 0.9832, 0.8497, 0.6824, 0.008037, 0.7853, 0.1105, 0.6594, 0.08349, 0.1436, 0.6927, 0.2392, 0.7048, 0.1461, 0.7192])
me_sphere_001.materials.append(mat_tomato_splat_001)
me_sphere_001.use_remesh_preserve_volume = False
me_sphere_001.use_remesh_preserve_attributes = False
me_sphere_001.use_mirror_vertex_groups = False
me_sphere_001.update()
me_sphere_002 = bpy.data.meshes.new('Sphere.002')
me_sphere_002.from_pydata([(-0.5878, 0.0, 0.809), (-0.9511, 0.0, 0.309), (-0.9511, 0.0, -0.309), (-0.5878, 0.0, -0.809), (-0.543, 0.2249, 0.809), (-0.8787, 0.364, 0.309), (-0.8787, 0.364, -0.309), (-0.543, 0.2249, -0.809), (-0.4156, 0.4156, 0.809), (-0.6725, 0.6725, 0.309), (-0.6725, 0.6725, -0.309), (-0.4156, 0.4156, -0.809), (-0.2249, 0.543, 0.809), (-0.364, 0.8787, 0.309), (-0.364, 0.8787, -0.309), (-0.2249, 0.543, -0.809), (1.073e-07, 0.5878, 0.809), (9.627e-08, 0.9511, 0.309), (1.01e-07, 0.9511, -0.309), (1.258e-07, 0.5878, -0.809), (0.2249, 0.543, 0.809), (0.364, 0.8787, 0.309), (0.364, 0.8787, -0.309), (0.2249, 0.543, -0.809), (0.4156, 0.4156, 0.809), (0.6725, 0.6725, 0.309), (0.6725, 0.6725, -0.309), (0.4156, 0.4156, -0.809), (0.543, 0.2249, 0.809), (0.8787, 0.364, 0.309), (0.8787, 0.364, -0.309), (0.543, 0.2249, -0.809), (8.742e-08, 0.0, -1.0), (0.5878, -3.836e-08, 0.809), (0.9511, -4.583e-08, 0.309), (0.9511, -1.83e-08, -0.309), (0.5878, -4.308e-08, -0.809), (0.543, -0.2249, 0.809), (0.8787, -0.364, 0.309), (0.8787, -0.364, -0.309), (0.543, -0.2249, -0.809), (0.4156, -0.4156, 0.809), (0.6725, -0.6725, 0.309), (0.6725, -0.6725, -0.309), (0.4156, -0.4156, -0.809), (0.2249, -0.543, 0.809), (0.364, -0.8787, 0.309), (0.364, -0.8787, -0.309), (0.2249, -0.543, -0.809), (4.434e-08, -0.5878, 0.809), (3.215e-08, -0.9511, 0.309), (3.687e-08, -0.9511, -0.309), (2.585e-08, -0.5878, -0.809), (-0.2249, -0.543, 0.809), (-0.364, -0.8787, 0.309), (-0.364, -0.8787, -0.309), (-0.2249, -0.543, -0.809), (2.561e-08, -6.182e-08, 1.0), (-0.4156, -0.4156, 0.809), (-0.6725, -0.6725, 0.309), (-0.6725, -0.6725, -0.309), (-0.4156, -0.4156, -0.809), (-0.543, -0.2249, 0.809), (-0.8787, -0.364, 0.309), (-0.8787, -0.364, -0.309), (-0.543, -0.2249, -0.809)], [], [(3, 2, 6, 7), (2, 1, 5, 6), (1, 0, 4, 5), (7, 6, 10, 11), (6, 5, 9, 10), (5, 4, 8, 9), (11, 10, 14, 15), (9, 8, 12, 13), (10, 9, 13, 14), (15, 14, 18, 19), (13, 12, 16, 17), (14, 13, 17, 18), (19, 18, 22, 23), (17, 16, 20, 21), (18, 17, 21, 22), (23, 22, 26, 27), (21, 20, 24, 25), (22, 21, 25, 26), (27, 26, 30, 31), (26, 25, 29, 30), (25, 24, 28, 29), (31, 30, 35, 36), (29, 28, 33, 34), (30, 29, 34, 35), (36, 35, 39, 40), (34, 33, 37, 38), (35, 34, 38, 39), (40, 39, 43, 44), (38, 37, 41, 42), (39, 38, 42, 43), (44, 43, 47, 48), (42, 41, 45, 46), (43, 42, 46, 47), (48, 47, 51, 52), (47, 46, 50, 51), (46, 45, 49, 50), (52, 51, 55, 56), (50, 49, 53, 54), (51, 50, 54, 55), (56, 55, 60, 61), (54, 53, 58, 59), (55, 54, 59, 60), (61, 60, 64, 65), (59, 58, 62, 63), (60, 59, 63, 64), (32, 3, 7), (0, 57, 4), (32, 7, 11), (4, 57, 8), (32, 11, 15), (8, 57, 12), (32, 15, 19), (12, 57, 16), (32, 19, 23), (16, 57, 20), (32, 23, 27), (20, 57, 24), (32, 27, 31), (24, 57, 28), (32, 31, 36), (28, 57, 33), (32, 36, 40), (33, 57, 37), (32, 40, 44), (37, 57, 41), (32, 44, 48), (41, 57, 45), (32, 48, 52), (45, 57, 49), (32, 52, 56), (49, 57, 53), (32, 56, 61), (53, 57, 58), (32, 61, 65), (58, 57, 62), (32, 65, 3), (65, 64, 2, 3), (62, 57, 0), (63, 62, 0, 1), (64, 63, 1, 2)])
me_sphere_002.use_remesh_preserve_volume = False
me_sphere_002.use_remesh_preserve_attributes = False
me_sphere_002.use_mirror_vertex_groups = False
me_sphere_002.update()

# ---- objects
ob_tomato = bpy.data.objects.new('tomato', me_sphere)
ob_tomato_splat = bpy.data.objects.new('tomato_splat', me_sphere_003)
ob_tomato_1 = bpy.data.objects.new('tomato_1', me_sphere_004)
ob_tomato_splat_1 = bpy.data.objects.new('tomato_splat_1', me_sphere_001)
ob_usp_tomato_01 = bpy.data.objects.new('USP_tomato_01', me_sphere_002)

# ---- transforms, parenting, visibility, modifiers, constraints
ob_tomato.location = (0.0, 0.0, 0.0)
ob_tomato.lineart.crease_threshold = 0.0
_m = ob_tomato.modifiers.new('EdgeSplit', 'EDGE_SPLIT')
_m.use_edge_angle = False
ob_tomato_splat.location = (0.0, 0.0, 0.0)
ob_tomato_splat.lineart.crease_threshold = 0.0
_m = ob_tomato_splat.modifiers.new('EdgeSplit', 'EDGE_SPLIT')
_m.use_edge_angle = False
ob_tomato_1.location = (0.0, 0.0, 0.0)
ob_tomato_1.lineart.crease_threshold = 0.0
_m = ob_tomato_1.modifiers.new('EdgeSplit', 'EDGE_SPLIT')
_m.use_edge_angle = False
ob_tomato_splat_1.location = (0.0, 0.0, 0.0)
ob_tomato_splat_1.lineart.crease_threshold = 0.0
_m = ob_tomato_splat_1.modifiers.new('EdgeSplit', 'EDGE_SPLIT')
_m.use_edge_angle = False
ob_usp_tomato_01.location = (0.1429, -1.089e-06, 6.806)
ob_usp_tomato_01.scale = (9.23, 9.23, 8.499)
ob_usp_tomato_01.lineart.crease_threshold = 0.0

# ---- collection membership
col_collection_1.objects.link(ob_tomato)
col_collection_2.objects.link(ob_tomato_splat)
col_collection_6.objects.link(ob_tomato_1)
col_collection_7.objects.link(ob_tomato_splat_1)
col_collection_11.objects.link(ob_usp_tomato_01)

# ---- scene / render settings (as saved in the file)
scene.frame_start = 1; scene.frame_end = 250; scene.frame_set(1)
scene.render.engine = 'BLENDER_EEVEE_NEXT'
scene.render.resolution_percentage = 50
scene.render.dither_intensity = 0.0
scene.render.use_bake_selected_to_active = True
scene.render.bake_margin = 6
scene.cycles.use_denoising = False
scene.cycles.samples = 10
scene.cycles.sampling_pattern = 'TABULATED_SOBOL'
scene.cycles.light_sampling_threshold = 0.0
scene.cycles.use_adaptive_sampling = False
scene.cycles.use_light_tree = False
scene.cycles.blur_glossy = 0.0
scene.cycles.pixel_filter_type = 'GAUSSIAN'
scene.cycles.sample_clamp_indirect = 0.0
scene.view_settings.view_transform = 'Standard'
bpy.context.view_layer.update()

# ---- added for rendering (the .blend has no active camera and no usable light): camera, sun
cam_auto = bpy.data.cameras.new('AutoCamera')
cam_auto.lens = 50.0
cam_auto.sensor_width = 36.0
cam_auto.clip_end = 1000.0
ob_auto_camera = bpy.data.objects.new('AutoCamera', cam_auto)
scene.collection.objects.link(ob_auto_camera)
ob_auto_camera.location = (48.39, -57.1045, 37.7371)
ob_auto_camera.rotation_euler = (1.09748, -7.21219e-08, 0.694738)
scene.camera = ob_auto_camera
light_auto_sun = bpy.data.lights.new('AutoSun', 'SUN')
light_auto_sun.energy = 3.0
light_auto_sun.angle = 0.0523599
ob_auto_sun = bpy.data.objects.new('AutoSun', light_auto_sun)
scene.collection.objects.link(ob_auto_sun)
ob_auto_sun.rotation_euler = (0.872665, 0.174533, 0.523599)
bpy.context.view_layer.update()
